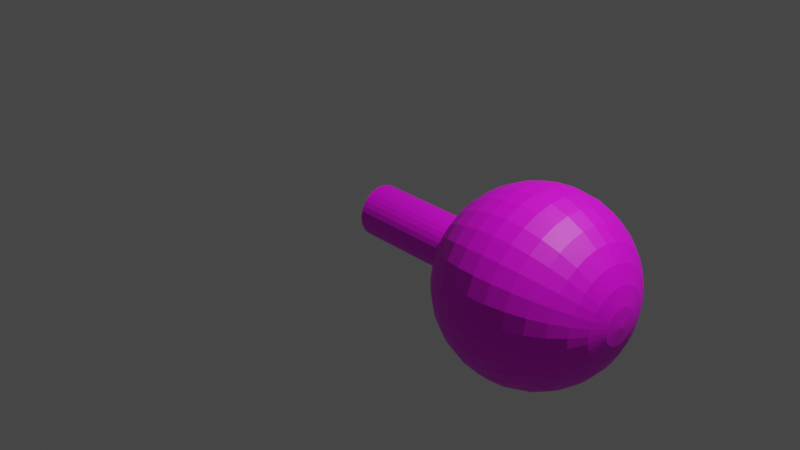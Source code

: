 # Source: tree2formidterm.blend  (saved by Blender 2.91.10; exported with 4.5.12 LTS)
import bpy
from mathutils import Matrix  # noqa: F401  (used for matrix-valued properties, if any)

bpy.ops.wm.read_factory_settings(use_empty=True)
scene = bpy.context.scene
scene.name = 'Scene'

# ---- collections
col_collection = bpy.data.collections.new('Collection'); scene.collection.children.link(col_collection)

# ---- images (referenced by path relative to the original .blend; pixels are not part of the script)
import os
ASSET_DIR = os.environ.get("B2B_ASSET_DIR", "")  # directory of the original .blend (textures are referenced by path, not embedded)
HERE = os.path.dirname(os.path.abspath(__file__))  # packed textures are extracted next to this script under _unpacked/

def load_image(name, relpath, width, height, colorspace="sRGB"):
    """Load a texture the original file referenced (path relative to the .blend, or extracted next to this script)."""
    p = next((c for c in (os.path.join(HERE, relpath), os.path.join(ASSET_DIR, relpath)) if relpath and os.path.exists(c)), "")
    if p:
        img = bpy.data.images.load(p, check_existing=True)
        img.name = name
    else:  # same state as the original file: an image datablock whose file is absent (Cycles renders it pink)
        img = bpy.data.images.new(name, width, height)
        img.source = "FILE"
        img.filepath = "//" + (relpath or name)
    img.colorspace_settings.name = colorspace
    return img
img_material_base_color = load_image('Material Base Color', 'Material Base Color tree texture.png', 1024, 1024, 'sRGB')

# ---- materials (node trees are filled in below, after node groups)
mat_material = bpy.data.materials.new('Material')
mat_material.use_transparent_shadow = False

# ---- material node trees
mat_material.use_nodes = True; mat_material.node_tree.nodes.clear()
_N = mat_material.node_tree.nodes; _L = mat_material.node_tree.links
n0 = _N.new('ShaderNodeBsdfPrincipled'); n0.name = 'Principled BSDF'; n0.location = (10, 300)
n0.distribution = 'GGX'
n0.subsurface_method = 'BURLEY'
n0.inputs[3].default_value = 1.45
n0.inputs[27].default_value = (0.0, 0.0, 0.0, 1.0)
n0.inputs[28].default_value = 1.0
n1 = _N.new('ShaderNodeOutputMaterial'); n1.name = 'Material Output'; n1.location = (300, 300)
n2 = _N.new('ShaderNodeTexImage'); n2.name = 'Image Texture'; n2.location = (-280, 270)
n2.image = img_material_base_color
_L.new(n0.outputs[0], n1.inputs[0])
_L.new(n2.outputs[0], n0.inputs[0])
n1.is_active_output = True

# ---- world
world_world = bpy.data.worlds.new('World'); scene.world = world_world
world_world.use_nodes = True; world_world.node_tree.nodes.clear()
_N = world_world.node_tree.nodes; _L = world_world.node_tree.links
n0 = _N.new('ShaderNodeOutputWorld'); n0.name = 'World Output'; n0.location = (300, 300)
n1 = _N.new('ShaderNodeBackground'); n1.name = 'Background'; n1.location = (10, 300)
n1.inputs[0].default_value = (0.05088, 0.05088, 0.05088, 1.0)
_L.new(n1.outputs[0], n0.inputs[0])
n0.is_active_output = True
world_world.color = (0.05088, 0.05088, 0.05088)
world_world.use_sun_shadow = False
world_world.sun_shadow_jitter_overblur = 0.0

# ---- cameras
cam_camera = bpy.data.cameras.new('Camera')
cam_camera.clip_end = 100.0
cam_camera.ortho_scale = 7.314

# ---- lights
light_light = bpy.data.lights.new('Light', 'POINT')
light_light.transmission_factor = 0.0
light_light.energy = 1000.0
light_light.shadow_soft_size = 0.1
light_light.shadow_maximum_resolution = 0.006
light_light.use_absolute_resolution = True

# ---- meshes
me_cylinder = bpy.data.meshes.new('Cylinder')
me_cylinder.from_pydata([(0.0, 1.0, -1.0), (0.0, 1.0, 1.0), (0.1951, 0.9808, -1.0), (0.1951, 0.9808, 1.0), (0.3827, 0.9239, -1.0), (0.3827, 0.9239, 1.0), (0.5556, 0.8315, -1.0), (0.5556, 0.8315, 1.0), (0.7071, 0.7071, -1.0), (0.7071, 0.7071, 1.0), (0.8315, 0.5556, -1.0), (0.8315, 0.5556, 1.0), (0.9239, 0.3827, -1.0), (0.9239, 0.3827, 1.0), (0.9808, 0.1951, -1.0), (0.9808, 0.1951, 1.0), (1.0, 7.55e-08, -1.0), (1.0, 7.55e-08, 1.0), (0.9808, -0.1951, -1.0), (0.9808, -0.1951, 1.0), (0.9239, -0.3827, -1.0), (0.9239, -0.3827, 1.0), (0.8315, -0.5556, -1.0), (0.8315, -0.5556, 1.0), (0.7071, -0.7071, -1.0), (0.7071, -0.7071, 1.0), (0.5556, -0.8315, -1.0), (0.5556, -0.8315, 1.0), (0.3827, -0.9239, -1.0), (0.3827, -0.9239, 1.0), (0.1951, -0.9808, -1.0), (0.1951, -0.9808, 1.0), (-3.258e-07, -1.0, -1.0), (-3.258e-07, -1.0, 1.0), (-0.1951, -0.9808, -1.0), (-0.1951, -0.9808, 1.0), (-0.3827, -0.9239, -1.0), (-0.3827, -0.9239, 1.0), (-0.5556, -0.8315, -1.0), (-0.5556, -0.8315, 1.0), (-0.7071, -0.7071, -1.0), (-0.7071, -0.7071, 1.0), (-0.8315, -0.5556, -1.0), (-0.8315, -0.5556, 1.0), (-0.9239, -0.3827, -1.0), (-0.9239, -0.3827, 1.0), (-0.9808, -0.1951, -1.0), (-0.9808, -0.1951, 1.0), (-1.0, 9.656e-07, -1.0), (-1.0, 9.656e-07, 1.0), (-0.9808, 0.1951, -1.0), (-0.9808, 0.1951, 1.0), (-0.9239, 0.3827, -1.0), (-0.9239, 0.3827, 1.0), (-0.8315, 0.5556, -1.0), (-0.8315, 0.5556, 1.0), (-0.7071, 0.7071, -1.0), (-0.7071, 0.7071, 1.0), (-0.5556, 0.8315, -1.0), (-0.5556, 0.8315, 1.0), (-0.3827, 0.9239, -1.0), (-0.3827, 0.9239, 1.0), (-0.1951, 0.9808, -1.0), (-0.1951, 0.9808, 1.0), (0.1951, 0.9808, 5.674), (-3.124e-07, 1.0, 5.674), (0.3827, 0.9239, 5.674), (0.5556, 0.8315, 5.674), (0.7071, 0.7071, 5.674), (0.8315, 0.5556, 5.674), (0.9239, 0.3827, 5.674), (0.9808, 0.1951, 5.674), (1.0, 7.55e-08, 5.674), (0.9808, -0.1951, 5.674), (0.9239, -0.3827, 5.674), (0.8315, -0.5556, 5.674), (0.7071, -0.7071, 5.674), (0.5556, -0.8315, 5.674), (0.3827, -0.9239, 5.674), (0.1951, -0.9808, 5.674), (-6.382e-07, -1.0, 5.674), (-0.1951, -0.9808, 5.674), (-0.3827, -0.9239, 5.674), (-0.5556, -0.8315, 5.674), (-0.7071, -0.7071, 5.674), (-0.8315, -0.5556, 5.674), (-0.9239, -0.3827, 5.674), (-0.9808, -0.1951, 5.674), (-1.0, 9.656e-07, 5.674), (-0.9808, 0.1951, 5.674), (-0.9239, 0.3827, 5.674), (-0.8315, 0.5556, 5.674), (-0.7071, 0.7071, 5.674), (-0.5556, 0.8315, 5.674), (-0.3827, 0.9239, 5.674), (-0.1951, 0.9808, 5.674), (-2.675e-07, 0.6916, 10.18), (-2.675e-07, 1.357, 9.979), (-2.675e-07, 1.969, 9.652), (-2.675e-07, 2.507, 9.211), (-2.675e-07, 2.948, 8.674), (-2.675e-07, 3.275, 8.061), (-2.675e-07, 3.477, 7.396), (-2.675e-07, 3.545, 6.704), (-2.675e-07, 3.477, 6.013), (-2.675e-07, 1.969, 3.757), (0.1349, 0.6783, 10.18), (0.2647, 1.331, 9.979), (0.3842, 1.932, 9.652), (0.489, 2.458, 9.211), (0.575, 2.891, 8.674), (0.6389, 3.212, 8.061), (0.6783, 3.41, 7.396), (0.6916, 3.477, 6.704), (0.6783, 3.41, 6.013), (0.6389, 3.212, 5.348), (0.575, 2.891, 4.735), (0.489, 2.458, 4.198), (0.3842, 1.932, 3.757), (0.2647, 1.331, 3.429), (0.1352, 0.6783, 3.227), (0.2647, 0.6389, 10.18), (0.5191, 1.253, 9.979), (0.7537, 1.82, 9.652), (0.9593, 2.316, 9.211), (1.128, 2.723, 8.674), (1.253, 3.026, 8.061), (1.331, 3.212, 7.396), (1.357, 3.275, 6.704), (1.331, 3.212, 6.013), (1.253, 3.026, 5.348), (1.128, 2.723, 4.735), (0.9593, 2.316, 4.198), (0.7537, 1.82, 3.757), (0.5191, 1.253, 3.429), (0.2846, 0.6389, 3.227), (0.3842, 0.575, 10.18), (0.7537, 1.128, 9.979), (1.094, 1.638, 9.652), (1.393, 2.084, 9.211), (1.638, 2.451, 8.674), (1.82, 2.723, 8.061), (1.932, 2.891, 7.396), (1.969, 2.948, 6.704), (1.932, 2.891, 6.013), (1.82, 2.723, 5.348), (1.638, 2.451, 4.735), (1.393, 2.084, 4.198), (1.094, 1.638, 3.757), (0.7537, 1.128, 3.429), (0.3842, 0.575, 3.227), (0.489, 0.489, 10.18), (0.9593, 0.9593, 9.979), (1.393, 1.393, 9.652), (1.772, 1.772, 9.211), (2.084, 2.084, 8.674), (2.316, 2.316, 8.061), (2.458, 2.458, 7.396), (2.507, 2.507, 6.704), (2.458, 2.458, 6.013), (2.316, 2.316, 5.348), (2.084, 2.084, 4.735), (1.772, 1.772, 4.198), (1.393, 1.393, 3.757), (0.9593, 0.9593, 3.429), (0.489, 0.489, 3.227), (0.575, 0.3842, 10.18), (1.128, 0.7537, 9.979), (1.638, 1.094, 9.652), (2.084, 1.393, 9.211), (2.451, 1.638, 8.674), (2.723, 1.82, 8.061), (2.891, 1.932, 7.396), (2.948, 1.969, 6.704), (2.891, 1.932, 6.013), (2.723, 1.82, 5.348), (2.451, 1.638, 4.735), (2.084, 1.393, 4.198), (1.638, 1.094, 3.757), (1.128, 0.7537, 3.429), (0.575, 0.3842, 3.227), (0.6389, 0.2647, 10.18), (1.253, 0.5191, 9.979), (1.82, 0.7537, 9.652), (2.316, 0.9593, 9.211), (2.723, 1.128, 8.674), (3.026, 1.253, 8.061), (3.212, 1.331, 7.396), (3.275, 1.357, 6.704), (3.212, 1.331, 6.013), (3.026, 1.253, 5.348), (2.723, 1.128, 4.735), (2.316, 0.9593, 4.198), (1.82, 0.7537, 3.757), (1.253, 0.5191, 3.429), (0.6389, 0.2647, 3.227), (0.6783, 0.1349, 10.18), (1.331, 0.2647, 9.979), (1.932, 0.3842, 9.652), (2.458, 0.489, 9.211), (2.891, 0.575, 8.674), (3.212, 0.6389, 8.061), (3.41, 0.6783, 7.396), (3.477, 0.6916, 6.704), (3.41, 0.6783, 6.013), (3.212, 0.6389, 5.348), (2.891, 0.575, 4.735), (2.458, 0.489, 4.198), (1.932, 0.3842, 3.757), (1.331, 0.2647, 3.429), (0.6783, 0.1349, 3.227), (0.6916, -6.455e-07, 10.18), (1.357, -6.191e-07, 9.979), (1.969, -5.927e-07, 9.652), (2.507, -6.191e-07, 9.211), (2.948, -6.719e-07, 8.674), (3.275, -4.606e-07, 8.061), (3.477, -8.832e-07, 7.396), (3.545, -8.304e-07, 6.704), (3.477, -8.832e-07, 6.013), (3.275, -3.021e-07, 5.348), (2.948, -6.719e-07, 4.735), (2.507, -6.191e-07, 4.198), (1.969, -6.983e-07, 3.757), (1.357, -5.662e-07, 3.429), (0.6916, -5.794e-07, 3.227), (0.6783, -0.1349, 10.18), (1.331, -0.2647, 9.979), (1.932, -0.3842, 9.652), (2.458, -0.489, 9.211), (2.891, -0.575, 8.674), (3.212, -0.6389, 8.061), (3.41, -0.6783, 7.396), (3.477, -0.6916, 6.704), (3.41, -0.6783, 6.013), (3.212, -0.6389, 5.348), (2.891, -0.575, 4.735), (2.458, -0.489, 4.198), (1.932, -0.3842, 3.757), (1.331, -0.2647, 3.429), (0.6783, -0.1349, 3.227), (0.6389, -0.2647, 10.18), (1.253, -0.5191, 9.979), (1.82, -0.7537, 9.652), (2.316, -0.9593, 9.211), (2.723, -1.128, 8.674), (3.026, -1.253, 8.061), (3.212, -1.331, 7.396), (3.275, -1.357, 6.704), (3.212, -1.331, 6.013), (3.026, -1.253, 5.348), (2.723, -1.128, 4.735), (2.316, -0.9593, 4.198), (1.82, -0.7537, 3.757), (1.253, -0.5191, 3.429), (0.6389, -0.2647, 3.227), (0.575, -0.3842, 10.18), (1.128, -0.7537, 9.979), (1.638, -1.094, 9.652), (2.084, -1.393, 9.211), (2.451, -1.638, 8.674), (2.723, -1.82, 8.061), (2.891, -1.932, 7.396), (2.948, -1.969, 6.704), (2.891, -1.932, 6.013), (2.723, -1.82, 5.348), (2.451, -1.638, 4.735), (2.084, -1.393, 4.198), (1.638, -1.094, 3.757), (1.128, -0.7537, 3.429), (0.575, -0.3842, 3.227), (0.489, -0.489, 10.18), (0.9593, -0.9593, 9.979), (1.393, -1.393, 9.652), (1.772, -1.772, 9.211), (2.084, -2.084, 8.674), (2.316, -2.316, 8.061), (2.458, -2.458, 7.396), (2.507, -2.507, 6.704), (2.458, -2.458, 6.013), (2.316, -2.316, 5.348), (2.084, -2.084, 4.735), (1.772, -1.772, 4.198), (1.393, -1.393, 3.757), (0.9593, -0.9593, 3.429), (0.489, -0.489, 3.227), (0.3842, -0.575, 10.18), (0.7537, -1.128, 9.979), (1.094, -1.638, 9.652), (1.393, -2.084, 9.211), (1.638, -2.451, 8.674), (1.82, -2.723, 8.061), (1.932, -2.891, 7.396), (1.969, -2.948, 6.704), (1.932, -2.891, 6.013), (1.82, -2.723, 5.348), (1.638, -2.451, 4.735), (1.393, -2.084, 4.198), (1.094, -1.638, 3.757), (0.7537, -1.128, 3.429), (0.3842, -0.575, 3.227), (-0.02016, -6.258e-07, 3.159), (0.2647, -0.6389, 10.18), (0.5191, -1.253, 9.979), (0.7537, -1.82, 9.652), (0.9593, -2.316, 9.211), (1.128, -2.723, 8.674), (1.253, -3.026, 8.061), (1.331, -3.212, 7.396), (1.357, -3.275, 6.704), (1.331, -3.212, 6.013), (1.253, -3.026, 5.348), (1.128, -2.723, 4.735), (0.9593, -2.316, 4.198), (0.7537, -1.82, 3.757), (0.5191, -1.253, 3.429), (0.2647, -0.6389, 3.227), (0.1349, -0.6783, 10.18), (0.2647, -1.331, 9.979), (0.3842, -1.932, 9.652), (0.489, -2.458, 9.211), (0.575, -2.891, 8.674), (0.6389, -3.212, 8.061), (0.6783, -3.41, 7.396), (0.6916, -3.477, 6.704), (0.6783, -3.41, 6.013), (0.6389, -3.212, 5.348), (0.575, -2.891, 4.735), (0.489, -2.458, 4.198), (0.3842, -1.932, 3.757), (0.2647, -1.331, 3.429), (0.1349, -0.6783, 3.227), (-2.931e-07, -0.6916, 10.18), (-1.214e-07, -1.357, 9.979), (-1.742e-07, -1.969, 9.652), (-3.591e-07, -2.507, 9.211), (-5.704e-07, -2.948, 8.674), (-4.216e-08, -3.275, 8.061), (-5.704e-07, -3.477, 7.396), (-6.232e-07, -3.545, 6.704), (-5.704e-07, -3.477, 6.013), (-4.216e-08, -3.275, 5.348), (-5.704e-07, -2.948, 4.735), (-3.591e-07, -2.507, 4.198), (-3.063e-07, -1.969, 3.757), (-2.535e-07, -1.357, 3.429), (-2.535e-07, -0.6916, 3.227), (-0.1349, -0.6783, 10.18), (-0.2647, -1.331, 9.979), (-0.3842, -1.932, 9.652), (-0.489, -2.458, 9.211), (-0.575, -2.891, 8.674), (-0.6389, -3.212, 8.061), (-0.6783, -3.41, 7.396), (-0.6916, -3.477, 6.704), (-0.6783, -3.41, 6.013), (-0.6389, -3.212, 5.348), (-0.575, -2.891, 4.735), (-0.489, -2.458, 4.198), (-0.3842, -1.932, 3.757), (-0.2647, -1.331, 3.429), (-0.1349, -0.6783, 3.227), (-0.2647, -0.6389, 10.18), (-0.5191, -1.253, 9.979), (-0.7537, -1.82, 9.652), (-0.9593, -2.316, 9.211), (-1.128, -2.723, 8.674), (-1.253, -3.026, 8.061), (-1.331, -3.212, 7.396), (-1.357, -3.275, 6.704), (-1.331, -3.212, 6.013), (-1.253, -3.026, 5.348), (-1.128, -2.723, 4.735), (-0.9593, -2.316, 4.198), (-0.7537, -1.82, 3.757), (-0.5191, -1.253, 3.429), (-0.2647, -0.6389, 3.227), (-0.3842, -0.575, 10.18), (-0.7537, -1.128, 9.979), (-1.094, -1.638, 9.652), (-1.393, -2.084, 9.211), (-1.638, -2.451, 8.674), (-1.82, -2.723, 8.061), (-1.932, -2.891, 7.396), (-1.969, -2.948, 6.704), (-1.932, -2.891, 6.013), (-1.82, -2.723, 5.348), (-1.638, -2.451, 4.735), (-1.393, -2.084, 4.198), (-1.094, -1.638, 3.757), (-0.7537, -1.128, 3.429), (-0.3842, -0.575, 3.227), (-1.084e-06, -1.459e-06, 10.25), (-0.489, -0.489, 10.18), (-0.9593, -0.9593, 9.979), (-1.393, -1.393, 9.652), (-1.772, -1.772, 9.211), (-2.084, -2.084, 8.674), (-2.316, -2.316, 8.061), (-2.458, -2.458, 7.396), (-2.507, -2.507, 6.704), (-2.458, -2.458, 6.013), (-2.316, -2.316, 5.348), (-2.084, -2.084, 4.735), (-1.772, -1.772, 4.198), (-1.393, -1.393, 3.757), (-0.9593, -0.9593, 3.429), (-0.489, -0.489, 3.227), (-0.575, -0.3842, 10.18), (-1.128, -0.7537, 9.979), (-1.638, -1.094, 9.652), (-2.084, -1.393, 9.211), (-2.451, -1.638, 8.674), (-2.723, -1.82, 8.061), (-2.891, -1.932, 7.396), (-2.948, -1.969, 6.704), (-2.891, -1.932, 6.013), (-2.723, -1.82, 5.348), (-2.451, -1.638, 4.735), (-2.084, -1.393, 4.198), (-1.638, -1.094, 3.757), (-1.128, -0.7537, 3.429), (-0.575, -0.3842, 3.227), (-0.6389, -0.2647, 10.18), (-1.253, -0.5191, 9.979), (-1.82, -0.7537, 9.652), (-2.316, -0.9593, 9.211), (-2.723, -1.128, 8.674), (-3.026, -1.253, 8.061), (-3.212, -1.331, 7.396), (-3.275, -1.357, 6.704), (-3.212, -1.331, 6.013), (-3.026, -1.253, 5.348), (-2.723, -1.128, 4.735), (-2.316, -0.9593, 4.198), (-1.82, -0.7537, 3.757), (-1.253, -0.5191, 3.429), (-0.6389, -0.2647, 3.227), (-0.6783, -0.1349, 10.18), (-1.331, -0.2647, 9.979), (-1.932, -0.3842, 9.652), (-2.458, -0.489, 9.211), (-2.891, -0.575, 8.674), (-3.212, -0.6389, 8.061), (-3.41, -0.6783, 7.396), (-3.477, -0.6916, 6.704), (-3.41, -0.6783, 6.013), (-3.212, -0.6389, 5.348), (-2.891, -0.575, 4.735), (-2.458, -0.489, 4.198), (-1.932, -0.3842, 3.757), (-1.331, -0.2647, 3.429), (-0.6783, -0.1349, 3.227), (-0.6916, -5.927e-07, 10.18), (-1.357, -4.87e-07, 9.979), (-1.969, -4.87e-07, 9.652), (-2.507, -1.437e-07, 9.211), (-2.948, 1.482e-08, 8.674), (-3.275, -6.191e-07, 8.061), (-3.477, 1.733e-07, 7.396), (-3.545, 1.482e-08, 6.704), (-3.477, 1.733e-07, 6.013), (-3.275, -6.191e-07, 5.348), (-2.948, 1.482e-08, 4.735), (-2.507, -1.437e-07, 4.198), (-1.969, -4.078e-07, 3.757), (-1.357, -3.814e-07, 3.429), (-0.6916, -6.059e-07, 3.227), (-0.6783, 0.1349, 10.18), (-1.331, 0.2647, 9.979), (-1.932, 0.3842, 9.652), (-2.458, 0.489, 9.211), (-2.891, 0.575, 8.674), (-3.212, 0.6389, 8.061), (-3.41, 0.6783, 7.396), (-3.477, 0.6916, 6.704), (-3.41, 0.6783, 6.013), (-3.212, 0.6389, 5.348), (-2.891, 0.575, 4.735), (-2.458, 0.489, 4.198), (-1.932, 0.3842, 3.757), (-1.331, 0.2647, 3.429), (-0.6783, 0.1349, 3.227), (-0.6389, 0.2647, 10.18), (-1.253, 0.5191, 9.979), (-1.82, 0.7537, 9.652), (-2.316, 0.9593, 9.211), (-2.723, 1.128, 8.674), (-3.026, 1.253, 8.061), (-3.212, 1.331, 7.396), (-3.275, 1.357, 6.704), (-3.212, 1.331, 6.013), (-3.026, 1.253, 5.348), (-2.723, 1.128, 4.735), (-2.316, 0.9593, 4.198), (-1.82, 0.7537, 3.757), (-1.253, 0.5191, 3.429), (-0.6389, 0.2647, 3.227), (-0.575, 0.3842, 10.18), (-1.128, 0.7537, 9.979), (-1.638, 1.094, 9.652), (-2.084, 1.393, 9.211), (-2.451, 1.638, 8.674), (-2.723, 1.82, 8.061), (-2.891, 1.932, 7.396), (-2.948, 1.969, 6.704), (-2.891, 1.932, 6.013), (-2.723, 1.82, 5.348), (-2.451, 1.638, 4.735), (-2.084, 1.393, 4.198), (-1.638, 1.094, 3.757), (-1.128, 0.7537, 3.429), (-0.575, 0.3842, 3.227), (-0.489, 0.489, 10.18), (-0.9593, 0.9593, 9.979), (-1.393, 1.393, 9.652), (-1.772, 1.772, 9.211), (-2.084, 2.084, 8.674), (-2.316, 2.316, 8.061), (-2.458, 2.458, 7.396), (-2.507, 2.507, 6.704), (-2.458, 2.458, 6.013), (-2.316, 2.316, 5.348), (-2.084, 2.084, 4.735), (-1.772, 1.772, 4.198), (-1.393, 1.393, 3.757), (-0.9593, 0.9593, 3.429), (-0.489, 0.489, 3.227), (-0.3842, 0.575, 10.18), (-0.7537, 1.128, 9.979), (-1.094, 1.638, 9.652), (-1.393, 2.084, 9.211), (-1.638, 2.451, 8.674), (-1.82, 2.723, 8.061), (-1.932, 2.891, 7.396), (-1.969, 2.948, 6.704), (-1.932, 2.891, 6.013), (-1.82, 2.723, 5.348), (-1.638, 2.451, 4.735), (-1.393, 2.084, 4.198), (-1.094, 1.638, 3.757), (-0.7537, 1.128, 3.429), (-0.3842, 0.575, 3.227), (-0.2647, 0.6389, 10.18), (-0.5191, 1.253, 9.979), (-0.7537, 1.82, 9.652), (-0.9593, 2.316, 9.211), (-1.128, 2.723, 8.674), (-1.253, 3.026, 8.061), (-1.331, 3.212, 7.396), (-1.357, 3.275, 6.704), (-1.331, 3.212, 6.013), (-1.253, 3.026, 5.348), (-1.128, 2.723, 4.735), (-0.9593, 2.316, 4.198), (-0.7537, 1.82, 3.757), (-0.5191, 1.253, 3.429), (-0.2647, 0.6389, 3.227), (-0.1349, 0.6783, 10.18), (-0.2647, 1.331, 9.979), (-0.3842, 1.932, 9.652), (-0.489, 2.458, 9.211), (-0.575, 2.891, 8.674), (-0.6389, 3.212, 8.061), (-0.6783, 3.41, 7.396), (-0.6916, 3.477, 6.704), (-0.6783, 3.41, 6.013), (-0.6389, 3.212, 5.348), (-0.575, 2.891, 4.735), (-0.489, 2.458, 4.198), (-0.3842, 1.932, 3.757), (-0.2647, 1.331, 3.429), (-0.1349, 0.6783, 3.227), (-4.216e-08, 3.275, 5.348), (6.974e-07, 2.948, 4.735), (2.748e-07, 2.507, 4.198), (1.066e-08, 1.357, 3.429), (-2.138e-07, 0.6916, 3.227), (-3.195e-07, -1.425e-08, 5.674), (-8.908e-09, -3.326e-08, -1.0)], [], [(0, 1, 3, 2), (2, 3, 5, 4), (4, 5, 7, 6), (6, 7, 9, 8), (8, 9, 11, 10), (10, 11, 13, 12), (12, 13, 15, 14), (14, 15, 17, 16), (16, 17, 19, 18), (18, 19, 21, 20), (20, 21, 23, 22), (22, 23, 25, 24), (24, 25, 27, 26), (26, 27, 29, 28), (28, 29, 31, 30), (30, 31, 33, 32), (32, 33, 35, 34), (34, 35, 37, 36), (36, 37, 39, 38), (38, 39, 41, 40), (40, 41, 43, 42), (42, 43, 45, 44), (44, 45, 47, 46), (46, 47, 49, 48), (48, 49, 51, 50), (50, 51, 53, 52), (52, 53, 55, 54), (54, 55, 57, 56), (56, 57, 59, 58), (58, 59, 61, 60), (43, 41, 84, 85), (60, 61, 63, 62), (62, 63, 1, 0), (0, 2, 579), (61, 59, 93, 94), (17, 15, 71, 72), (35, 33, 80, 81), (53, 51, 89, 90), (9, 7, 67, 68), (27, 25, 76, 77), (45, 43, 85, 86), (63, 61, 94, 95), (19, 17, 72, 73), (37, 35, 81, 82), (55, 53, 90, 91), (11, 9, 68, 69), (29, 27, 77, 78), (47, 45, 86, 87), (3, 1, 65, 64), (1, 63, 95, 65), (21, 19, 73, 74), (39, 37, 82, 83), (57, 55, 91, 92), (13, 11, 69, 70), (31, 29, 78, 79), (49, 47, 87, 88), (5, 3, 64, 66), (23, 21, 74, 75), (41, 39, 83, 84), (59, 57, 92, 93), (15, 13, 70, 71), (33, 31, 79, 80), (51, 49, 88, 89), (7, 5, 66, 67), (25, 23, 75, 76), (575, 574, 116, 117), (100, 99, 109, 110), (105, 575, 117, 118), (101, 100, 110, 111), (576, 105, 118, 119), (102, 101, 111, 112), (577, 576, 119, 120), (103, 102, 112, 113), (96, 392, 106), (301, 577, 120), (104, 103, 113, 114), (97, 96, 106, 107), (573, 104, 114, 115), (98, 97, 107, 108), (574, 573, 115, 116), (99, 98, 108, 109), (116, 115, 130, 131), (109, 108, 123, 124), (117, 116, 131, 132), (110, 109, 124, 125), (118, 117, 132, 133), (111, 110, 125, 126), (119, 118, 133, 134), (112, 111, 126, 127), (120, 119, 134, 135), (113, 112, 127, 128), (106, 392, 121), (301, 120, 135), (114, 113, 128, 129), (107, 106, 121, 122), (115, 114, 129, 130), (108, 107, 122, 123), (135, 134, 149, 150), (128, 127, 142, 143), (121, 392, 136), (301, 135, 150), (129, 128, 143, 144), (122, 121, 136, 137), (130, 129, 144, 145), (123, 122, 137, 138), (131, 130, 145, 146), (124, 123, 138, 139), (132, 131, 146, 147), (125, 124, 139, 140), (133, 132, 147, 148), (126, 125, 140, 141), (134, 133, 148, 149), (127, 126, 141, 142), (139, 138, 153, 154), (147, 146, 161, 162), (140, 139, 154, 155), (148, 147, 162, 163), (141, 140, 155, 156), (149, 148, 163, 164), (142, 141, 156, 157), (150, 149, 164, 165), (143, 142, 157, 158), (136, 392, 151), (301, 150, 165), (144, 143, 158, 159), (137, 136, 151, 152), (145, 144, 159, 160), (138, 137, 152, 153), (146, 145, 160, 161), (158, 157, 172, 173), (151, 392, 166), (301, 165, 180), (159, 158, 173, 174), (152, 151, 166, 167), (160, 159, 174, 175), (153, 152, 167, 168), (161, 160, 175, 176), (154, 153, 168, 169), (162, 161, 176, 177), (155, 154, 169, 170), (163, 162, 177, 178), (156, 155, 170, 171), (164, 163, 178, 179), (157, 156, 171, 172), (165, 164, 179, 180), (177, 176, 191, 192), (170, 169, 184, 185), (178, 177, 192, 193), (171, 170, 185, 186), (179, 178, 193, 194), (172, 171, 186, 187), (180, 179, 194, 195), (173, 172, 187, 188), (166, 392, 181), (301, 180, 195), (174, 173, 188, 189), (167, 166, 181, 182), (175, 174, 189, 190), (168, 167, 182, 183), (176, 175, 190, 191), (169, 168, 183, 184), (181, 392, 196), (301, 195, 210), (189, 188, 203, 204), (182, 181, 196, 197), (190, 189, 204, 205), (183, 182, 197, 198), (191, 190, 205, 206), (184, 183, 198, 199), (192, 191, 206, 207), (185, 184, 199, 200), (193, 192, 207, 208), (186, 185, 200, 201), (194, 193, 208, 209), (187, 186, 201, 202), (195, 194, 209, 210), (188, 187, 202, 203), (200, 199, 214, 215), (208, 207, 222, 223), (201, 200, 215, 216), (209, 208, 223, 224), (202, 201, 216, 217), (210, 209, 224, 225), (203, 202, 217, 218), (196, 392, 211), (301, 210, 225), (204, 203, 218, 219), (197, 196, 211, 212), (205, 204, 219, 220), (198, 197, 212, 213), (206, 205, 220, 221), (199, 198, 213, 214), (207, 206, 221, 222), (219, 218, 233, 234), (212, 211, 226, 227), (220, 219, 234, 235), (213, 212, 227, 228), (221, 220, 235, 236), (214, 213, 228, 229), (222, 221, 236, 237), (215, 214, 229, 230), (223, 222, 237, 238), (216, 215, 230, 231), (224, 223, 238, 239), (217, 216, 231, 232), (225, 224, 239, 240), (218, 217, 232, 233), (211, 392, 226), (301, 225, 240), (238, 237, 252, 253), (231, 230, 245, 246), (239, 238, 253, 254), (232, 231, 246, 247), (240, 239, 254, 255), (233, 232, 247, 248), (226, 392, 241), (301, 240, 255), (234, 233, 248, 249), (227, 226, 241, 242), (235, 234, 249, 250), (228, 227, 242, 243), (236, 235, 250, 251), (229, 228, 243, 244), (237, 236, 251, 252), (230, 229, 244, 245), (250, 249, 264, 265), (243, 242, 257, 258), (251, 250, 265, 266), (244, 243, 258, 259), (252, 251, 266, 267), (245, 244, 259, 260), (253, 252, 267, 268), (246, 245, 260, 261), (254, 253, 268, 269), (247, 246, 261, 262), (255, 254, 269, 270), (248, 247, 262, 263), (241, 392, 256), (301, 255, 270), (249, 248, 263, 264), (242, 241, 256, 257), (269, 268, 283, 284), (262, 261, 276, 277), (270, 269, 284, 285), (263, 262, 277, 278), (256, 392, 271), (301, 270, 285), (264, 263, 278, 279), (257, 256, 271, 272), (265, 264, 279, 280), (258, 257, 272, 273), (266, 265, 280, 281), (259, 258, 273, 274), (267, 266, 281, 282), (260, 259, 274, 275), (268, 267, 282, 283), (261, 260, 275, 276), (273, 272, 287, 288), (281, 280, 295, 296), (274, 273, 288, 289), (282, 281, 296, 297), (275, 274, 289, 290), (283, 282, 297, 298), (276, 275, 290, 291), (284, 283, 298, 299), (277, 276, 291, 292), (285, 284, 299, 300), (278, 277, 292, 293), (271, 392, 286), (301, 285, 300), (279, 278, 293, 294), (272, 271, 286, 287), (280, 279, 294, 295), (292, 291, 307, 308), (300, 299, 315, 316), (293, 292, 308, 309), (286, 392, 302), (301, 300, 316), (294, 293, 309, 310), (287, 286, 302, 303), (295, 294, 310, 311), (288, 287, 303, 304), (296, 295, 311, 312), (289, 288, 304, 305), (297, 296, 312, 313), (290, 289, 305, 306), (298, 297, 313, 314), (291, 290, 306, 307), (299, 298, 314, 315), (312, 311, 326, 327), (305, 304, 319, 320), (313, 312, 327, 328), (306, 305, 320, 321), (314, 313, 328, 329), (307, 306, 321, 322), (315, 314, 329, 330), (308, 307, 322, 323), (316, 315, 330, 331), (309, 308, 323, 324), (302, 392, 317), (301, 316, 331), (310, 309, 324, 325), (303, 302, 317, 318), (311, 310, 325, 326), (304, 303, 318, 319), (331, 330, 345, 346), (324, 323, 338, 339), (317, 392, 332), (301, 331, 346), (325, 324, 339, 340), (318, 317, 332, 333), (326, 325, 340, 341), (319, 318, 333, 334), (327, 326, 341, 342), (320, 319, 334, 335), (328, 327, 342, 343), (321, 320, 335, 336), (329, 328, 343, 344), (322, 321, 336, 337), (330, 329, 344, 345), (323, 322, 337, 338), (335, 334, 349, 350), (343, 342, 357, 358), (336, 335, 350, 351), (344, 343, 358, 359), (337, 336, 351, 352), (345, 344, 359, 360), (338, 337, 352, 353), (346, 345, 360, 361), (339, 338, 353, 354), (332, 392, 347), (301, 346, 361), (340, 339, 354, 355), (333, 332, 347, 348), (341, 340, 355, 356), (334, 333, 348, 349), (342, 341, 356, 357), (354, 353, 368, 369), (347, 392, 362), (301, 361, 376), (355, 354, 369, 370), (348, 347, 362, 363), (356, 355, 370, 371), (349, 348, 363, 364), (357, 356, 371, 372), (350, 349, 364, 365), (358, 357, 372, 373), (351, 350, 365, 366), (359, 358, 373, 374), (352, 351, 366, 367), (360, 359, 374, 375), (353, 352, 367, 368), (361, 360, 375, 376), (373, 372, 387, 388), (366, 365, 380, 381), (374, 373, 388, 389), (367, 366, 381, 382), (375, 374, 389, 390), (368, 367, 382, 383), (376, 375, 390, 391), (369, 368, 383, 384), (362, 392, 377), (301, 376, 391), (370, 369, 384, 385), (363, 362, 377, 378), (371, 370, 385, 386), (364, 363, 378, 379), (372, 371, 386, 387), (365, 364, 379, 380), (301, 391, 407), (385, 384, 400, 401), (378, 377, 393, 394), (386, 385, 401, 402), (379, 378, 394, 395), (387, 386, 402, 403), (380, 379, 395, 396), (388, 387, 403, 404), (381, 380, 396, 397), (389, 388, 404, 405), (382, 381, 397, 398), (390, 389, 405, 406), (383, 382, 398, 399), (391, 390, 406, 407), (384, 383, 399, 400), (377, 392, 393), (405, 404, 419, 420), (398, 397, 412, 413), (406, 405, 420, 421), (399, 398, 413, 414), (407, 406, 421, 422), (400, 399, 414, 415), (393, 392, 408), (301, 407, 422), (401, 400, 415, 416), (394, 393, 408, 409), (402, 401, 416, 417), (395, 394, 409, 410), (403, 402, 417, 418), (396, 395, 410, 411), (404, 403, 418, 419), (397, 396, 411, 412), (409, 408, 423, 424), (417, 416, 431, 432), (410, 409, 424, 425), (418, 417, 432, 433), (411, 410, 425, 426), (419, 418, 433, 434), (412, 411, 426, 427), (420, 419, 434, 435), (413, 412, 427, 428), (421, 420, 435, 436), (414, 413, 428, 429), (422, 421, 436, 437), (415, 414, 429, 430), (408, 392, 423), (301, 422, 437), (416, 415, 430, 431), (428, 427, 442, 443), (436, 435, 450, 451), (429, 428, 443, 444), (437, 436, 451, 452), (430, 429, 444, 445), (423, 392, 438), (301, 437, 452), (431, 430, 445, 446), (424, 423, 438, 439), (432, 431, 446, 447), (425, 424, 439, 440), (433, 432, 447, 448), (426, 425, 440, 441), (434, 433, 448, 449), (427, 426, 441, 442), (435, 434, 449, 450), (447, 446, 461, 462), (440, 439, 454, 455), (448, 447, 462, 463), (441, 440, 455, 456), (449, 448, 463, 464), (442, 441, 456, 457), (450, 449, 464, 465), (443, 442, 457, 458), (451, 450, 465, 466), (444, 443, 458, 459), (452, 451, 466, 467), (445, 444, 459, 460), (438, 392, 453), (301, 452, 467), (446, 445, 460, 461), (439, 438, 453, 454), (466, 465, 480, 481), (459, 458, 473, 474), (467, 466, 481, 482), (460, 459, 474, 475), (453, 392, 468), (301, 467, 482), (461, 460, 475, 476), (454, 453, 468, 469), (462, 461, 476, 477), (455, 454, 469, 470), (463, 462, 477, 478), (456, 455, 470, 471), (464, 463, 478, 479), (457, 456, 471, 472), (465, 464, 479, 480), (458, 457, 472, 473), (470, 469, 484, 485), (478, 477, 492, 493), (471, 470, 485, 486), (479, 478, 493, 494), (472, 471, 486, 487), (480, 479, 494, 495), (473, 472, 487, 488), (481, 480, 495, 496), (474, 473, 488, 489), (482, 481, 496, 497), (475, 474, 489, 490), (468, 392, 483), (301, 482, 497), (476, 475, 490, 491), (469, 468, 483, 484), (477, 476, 491, 492), (489, 488, 503, 504), (497, 496, 511, 512), (490, 489, 504, 505), (483, 392, 498), (301, 497, 512), (491, 490, 505, 506), (484, 483, 498, 499), (492, 491, 506, 507), (485, 484, 499, 500), (493, 492, 507, 508), (486, 485, 500, 501), (494, 493, 508, 509), (487, 486, 501, 502), (495, 494, 509, 510), (488, 487, 502, 503), (496, 495, 510, 511), (508, 507, 522, 523), (501, 500, 515, 516), (509, 508, 523, 524), (502, 501, 516, 517), (510, 509, 524, 525), (503, 502, 517, 518), (511, 510, 525, 526), (504, 503, 518, 519), (512, 511, 526, 527), (505, 504, 519, 520), (498, 392, 513), (301, 512, 527), (506, 505, 520, 521), (499, 498, 513, 514), (507, 506, 521, 522), (500, 499, 514, 515), (527, 526, 541, 542), (520, 519, 534, 535), (513, 392, 528), (301, 527, 542), (521, 520, 535, 536), (514, 513, 528, 529), (522, 521, 536, 537), (515, 514, 529, 530), (523, 522, 537, 538), (516, 515, 530, 531), (524, 523, 538, 539), (517, 516, 531, 532), (525, 524, 539, 540), (518, 517, 532, 533), (526, 525, 540, 541), (519, 518, 533, 534), (539, 538, 553, 554), (532, 531, 546, 547), (540, 539, 554, 555), (533, 532, 547, 548), (541, 540, 555, 556), (534, 533, 548, 549), (542, 541, 556, 557), (535, 534, 549, 550), (528, 392, 543), (301, 542, 557), (536, 535, 550, 551), (529, 528, 543, 544), (537, 536, 551, 552), (530, 529, 544, 545), (538, 537, 552, 553), (531, 530, 545, 546), (543, 392, 558), (301, 557, 572), (551, 550, 565, 566), (544, 543, 558, 559), (552, 551, 566, 567), (545, 544, 559, 560), (553, 552, 567, 568), (546, 545, 560, 561), (554, 553, 568, 569), (547, 546, 561, 562), (555, 554, 569, 570), (548, 547, 562, 563), (556, 555, 570, 571), (549, 548, 563, 564), (557, 556, 571, 572), (550, 549, 564, 565), (562, 561, 99, 100), (570, 569, 575, 105), (563, 562, 100, 101), (571, 570, 105, 576), (564, 563, 101, 102), (572, 571, 576, 577), (565, 564, 102, 103), (558, 392, 96), (301, 572, 577), (566, 565, 103, 104), (559, 558, 96, 97), (567, 566, 104, 573), (560, 559, 97, 98), (568, 567, 573, 574), (561, 560, 98, 99), (569, 568, 574, 575), (64, 65, 578), (65, 95, 578), (95, 94, 578), (94, 93, 578), (93, 92, 578), (92, 91, 578), (91, 90, 578), (90, 89, 578), (89, 88, 578), (88, 87, 578), (87, 86, 578), (86, 85, 578), (85, 84, 578), (84, 83, 578), (83, 82, 578), (82, 81, 578), (81, 80, 578), (80, 79, 578), (79, 78, 578), (78, 77, 578), (77, 76, 578), (76, 75, 578), (75, 74, 578), (74, 73, 578), (73, 72, 578), (72, 71, 578), (71, 70, 578), (70, 69, 578), (69, 68, 578), (68, 67, 578), (67, 66, 578), (66, 64, 578), (2, 4, 579), (4, 6, 579), (6, 8, 579), (8, 10, 579), (10, 12, 579), (12, 14, 579), (14, 16, 579), (16, 18, 579), (18, 20, 579), (20, 22, 579), (22, 24, 579), (24, 26, 579), (26, 28, 579), (28, 30, 579), (30, 32, 579), (32, 34, 579), (34, 36, 579), (36, 38, 579), (38, 40, 579), (40, 42, 579), (42, 44, 579), (44, 46, 579), (46, 48, 579), (48, 50, 579), (50, 52, 579), (52, 54, 579), (54, 56, 579), (56, 58, 579), (58, 60, 579), (60, 62, 579), (62, 0, 579)])
_uv = me_cylinder.uv_layers.new(name='UVMap')
_uv.uv.foreach_set('vector', [0.9184, 0.4008, 0.9184, 0.2807, 0.9293, 0.2807, 0.9293, 0.4008, 0.9293, 0.4008, 0.9293, 0.2807, 0.9408, 0.2807, 0.9408, 0.4008, 0.9408, 0.4008, 0.9408, 0.2807, 0.9526, 0.2807, 0.9526, 0.4008, 0.9526, 0.4008, 0.9526, 0.2807, 0.9641, 0.2807, 0.9641, 0.4008, 0.9641, 0.4008, 0.9641, 0.2807, 0.975, 0.2807, 0.975, 0.4008, 0.975, 0.4008, 0.975, 0.2807, 0.9848, 0.2807, 0.9848, 0.4008, 0.9848, 0.4008, 0.9848, 0.2807, 0.9931, 0.2807, 0.9931, 0.4008, 0.6852, 1.0, 0.6852, 0.8799, 0.695, 0.8799, 0.695, 1.0, 0.695, 1.0, 0.695, 0.8799, 0.7058, 0.8799, 0.7058, 1.0, 0.7058, 1.0, 0.7058, 0.8799, 0.7174, 0.8799, 0.7174, 1.0, 0.7174, 1.0, 0.7174, 0.8799, 0.7292, 0.8799, 0.7292, 1.0, 0.7292, 1.0, 0.7292, 0.8799, 0.7407, 0.8799, 0.7407, 1.0, 0.7407, 1.0, 0.7407, 0.8799, 0.7516, 0.8799, 0.7516, 1.0, 0.7516, 1.0, 0.7516, 0.8799, 0.7614, 0.8799, 0.7614, 1.0, 0.9848, 0.4008, 0.9848, 0.5209, 0.9765, 0.5209, 0.9765, 0.4008, 0.9765, 0.4008, 0.9765, 0.5209, 0.9667, 0.5209, 0.9667, 0.4008, 0.9667, 0.4008, 0.9667, 0.5209, 0.9558, 0.5209, 0.9558, 0.4008, 0.9558, 0.4008, 0.9558, 0.5209, 0.9443, 0.5209, 0.9443, 0.4008, 0.9443, 0.4008, 0.9443, 0.5209, 0.9325, 0.5209, 0.9325, 0.4008, 0.9325, 0.4008, 0.9325, 0.5209, 0.9209, 0.5209, 0.9209, 0.4008, 0.9209, 0.4008, 0.9209, 0.5209, 0.9101, 0.5209, 0.9101, 0.4008, 0.9101, 0.4008, 0.9101, 0.5209, 0.9003, 0.5209, 0.9003, 0.4008, 0.6852, 0.5992, 0.6852, 0.7193, 0.6769, 0.7193, 0.6769, 0.5992, 0.6769, 0.5992, 0.6769, 0.7193, 0.6671, 0.7193, 0.6671, 0.5992, 0.6671, 0.5992, 0.6671, 0.7193, 0.6562, 0.7193, 0.6562, 0.5992, 0.6562, 0.5992, 0.6562, 0.7193, 0.6446, 0.7193, 0.6446, 0.5992, 0.6446, 0.5992, 0.6446, 0.7193, 0.6329, 0.7193, 0.6329, 0.5992, 0.6329, 0.5992, 0.6329, 0.7193, 0.6213, 0.7193, 0.6213, 0.5992, 0.6213, 0.5992, 0.6213, 0.7193, 0.6105, 0.7193, 0.6105, 0.5992, 0.6105, 0.5992, 0.6105, 0.7193, 0.6007, 0.7193, 0.6007, 0.5992, 0.9101, 0.5209, 0.9209, 0.5209, 0.9209, 0.8016, 0.9101, 0.8016, 0.9003, 0.4008, 0.9003, 0.2807, 0.9086, 0.2807, 0.9086, 0.4008, 0.9086, 0.4008, 0.9086, 0.2807, 0.9184, 0.2807, 0.9184, 0.4008, 0.3034, 0.6793, 0.3011, 0.6678, 0.3608, 0.6619, 0.6007, 0.7193, 0.6105, 0.7193, 0.6105, 1.0, 0.6007, 1.0, 0.695, 0.8799, 0.6852, 0.8799, 0.6852, 0.5992, 0.695, 0.5992, 0.9558, 0.5209, 0.9667, 0.5209, 0.9667, 0.8016, 0.9558, 0.8016, 0.6446, 0.7193, 0.6562, 0.7193, 0.6562, 1.0, 0.6446, 1.0, 0.9641, 0.2807, 0.9526, 0.2807, 0.9526, 0.0, 0.9641, 0.0, 0.7516, 0.8799, 0.7407, 0.8799, 0.7407, 0.5992, 0.7516, 0.5992, 0.9003, 0.5209, 0.9101, 0.5209, 0.9101, 0.8016, 0.9003, 0.8016, 0.9086, 0.2807, 0.9003, 0.2807, 0.9003, 0.0, 0.9086, 0.0, 0.7058, 0.8799, 0.695, 0.8799, 0.695, 0.5992, 0.7058, 0.5992, 0.9443, 0.5209, 0.9558, 0.5209, 0.9558, 0.8016, 0.9443, 0.8016, 0.6329, 0.7193, 0.6446, 0.7193, 0.6446, 1.0, 0.6329, 1.0, 0.975, 0.2807, 0.9641, 0.2807, 0.9641, 0.0, 0.975, 0.0, 0.7614, 0.8799, 0.7516, 0.8799, 0.7516, 0.5992, 0.7614, 0.5992, 0.6769, 0.7193, 0.6852, 0.7193, 0.6852, 1.0, 0.6769, 1.0, 0.9293, 0.2807, 0.9184, 0.2807, 0.9184, 0.0, 0.9293, 0.0, 0.9184, 0.2807, 0.9086, 0.2807, 0.9086, 0.0, 0.9184, 0.0, 0.7174, 0.8799, 0.7058, 0.8799, 0.7058, 0.5992, 0.7174, 0.5992, 0.9325, 0.5209, 0.9443, 0.5209, 0.9443, 0.8016, 0.9325, 0.8016, 0.6213, 0.7193, 0.6329, 0.7193, 0.6329, 1.0, 0.6213, 1.0, 0.9848, 0.2807, 0.975, 0.2807, 0.975, 0.0, 0.9848, 0.0, 0.9765, 0.5209, 0.9848, 0.5209, 0.9848, 0.8016, 0.9765, 0.8016, 0.6671, 0.7193, 0.6769, 0.7193, 0.6769, 1.0, 0.6671, 1.0, 0.9408, 0.2807, 0.9293, 0.2807, 0.9293, 0.0, 0.9408, 0.0, 0.7292, 0.8799, 0.7174, 0.8799, 0.7174, 0.5992, 0.7292, 0.5992, 0.9209, 0.5209, 0.9325, 0.5209, 0.9325, 0.8016, 0.9209, 0.8016, 0.6105, 0.7193, 0.6213, 0.7193, 0.6213, 1.0, 0.6105, 1.0, 0.9931, 0.2807, 0.9848, 0.2807, 0.9848, 0.0, 0.9931, 0.0, 0.9667, 0.5209, 0.9765, 0.5209, 0.9765, 0.8016, 0.9667, 0.8016, 0.6562, 0.7193, 0.6671, 0.7193, 0.6671, 1.0, 0.6562, 1.0, 0.9526, 0.2807, 0.9408, 0.2807, 0.9408, 0.0, 0.9526, 0.0, 0.7407, 0.8799, 0.7292, 0.8799, 0.7292, 0.5992, 0.7407, 0.5992, 0.2355, 0.326, 0.248, 0.3582, 0.2159, 0.3582, 0.2083, 0.326, 0.248, 0.5948, 0.2355, 0.627, 0.2083, 0.627, 0.2159, 0.5948, 0.6947, 0.3451, 0.6795, 0.3167, 0.7068, 0.3054, 0.7161, 0.3362, 0.2573, 0.5579, 0.248, 0.5948, 0.2159, 0.5948, 0.2216, 0.5579, 0.7121, 0.3776, 0.6947, 0.3451, 0.7161, 0.3362, 0.7268, 0.3715, 0.263, 0.518, 0.2573, 0.5579, 0.2216, 0.5579, 0.2252, 0.518, 0.7309, 0.4128, 0.7121, 0.3776, 0.7268, 0.3715, 0.7384, 0.4097, 0.2649, 0.4765, 0.263, 0.518, 0.2252, 0.518, 0.2264, 0.4765, 0.77, 0.1132, 0.7505, 0.1498, 0.7625, 0.1101, 0.7494, 0.45, 0.7309, 0.4128, 0.7384, 0.4097, 0.263, 0.435, 0.2649, 0.4765, 0.2264, 0.4765, 0.2252, 0.435, 0.7889, 0.07796, 0.77, 0.1132, 0.7625, 0.1101, 0.7741, 0.07185, 0.2573, 0.395, 0.263, 0.435, 0.2252, 0.435, 0.2216, 0.395, 0.8062, 0.0455, 0.7889, 0.07796, 0.7741, 0.07185, 0.7848, 0.03663, 0.248, 0.3582, 0.2573, 0.395, 0.2216, 0.395, 0.2159, 0.3582, 0.8214, 0.01705, 0.8062, 0.0455, 0.7848, 0.03663, 0.7942, 0.005757, 0.2159, 0.3582, 0.2216, 0.395, 0.1838, 0.395, 0.1819, 0.3582, 0.7942, 0.005757, 0.7848, 0.03663, 0.7621, 0.0321, 0.7652, 0.0, 0.2083, 0.326, 0.2159, 0.3582, 0.1819, 0.3582, 0.1793, 0.326, 0.2159, 0.5948, 0.2083, 0.627, 0.1793, 0.627, 0.1819, 0.5948, 0.7161, 0.3362, 0.7068, 0.3054, 0.7357, 0.2996, 0.7389, 0.3317, 0.2216, 0.5579, 0.2159, 0.5948, 0.1819, 0.5948, 0.1838, 0.5579, 0.7268, 0.3715, 0.7161, 0.3362, 0.7389, 0.3317, 0.7425, 0.3683, 0.2252, 0.518, 0.2216, 0.5579, 0.1838, 0.5579, 0.185, 0.518, 0.7384, 0.4097, 0.7268, 0.3715, 0.7425, 0.3683, 0.7475, 0.4075, 0.2264, 0.4765, 0.2252, 0.518, 0.185, 0.518, 0.1854, 0.4765, 0.7625, 0.1101, 0.7505, 0.1498, 0.7545, 0.1085, 0.7494, 0.45, 0.7384, 0.4097, 0.7475, 0.4075, 0.2252, 0.435, 0.2264, 0.4765, 0.1854, 0.4765, 0.185, 0.435, 0.7741, 0.07185, 0.7625, 0.1101, 0.7545, 0.1085, 0.7585, 0.06873, 0.2216, 0.395, 0.2252, 0.435, 0.185, 0.435, 0.1838, 0.395, 0.7848, 0.03663, 0.7741, 0.07185, 0.7585, 0.06873, 0.7621, 0.0321, 0.7475, 0.4075, 0.7425, 0.3683, 0.7585, 0.3683, 0.7545, 0.4081, 0.1854, 0.4765, 0.185, 0.518, 0.1441, 0.518, 0.1437, 0.4765, 0.7545, 0.1085, 0.7505, 0.1498, 0.7464, 0.1085, 0.7494, 0.45, 0.7475, 0.4075, 0.7545, 0.4081, 0.185, 0.435, 0.1854, 0.4765, 0.1437, 0.4765, 0.1441, 0.435, 0.7585, 0.06873, 0.7545, 0.1085, 0.7464, 0.1085, 0.7425, 0.06873, 0.1838, 0.395, 0.185, 0.435, 0.1441, 0.435, 0.1453, 0.395, 0.7621, 0.0321, 0.7585, 0.06873, 0.7425, 0.06873, 0.7389, 0.0321, 0.1819, 0.3582, 0.1838, 0.395, 0.1453, 0.395, 0.1472, 0.3582, 0.7652, 0.0, 0.7621, 0.0321, 0.7389, 0.0321, 0.7357, 0.0, 0.1793, 0.326, 0.1819, 0.3582, 0.1472, 0.3582, 0.1498, 0.326, 0.1819, 0.5948, 0.1793, 0.627, 0.1498, 0.627, 0.1472, 0.5948, 0.7389, 0.3317, 0.7357, 0.2996, 0.7652, 0.2996, 0.7621, 0.3317, 0.1838, 0.5579, 0.1819, 0.5948, 0.1472, 0.5948, 0.1453, 0.5579, 0.7425, 0.3683, 0.7389, 0.3317, 0.7621, 0.3317, 0.7585, 0.3683, 0.185, 0.518, 0.1838, 0.5579, 0.1453, 0.5579, 0.1441, 0.518, 0.7357, 0.0, 0.7389, 0.0321, 0.7161, 0.03663, 0.7068, 0.005757, 0.1498, 0.326, 0.1472, 0.3582, 0.1132, 0.3582, 0.1209, 0.326, 0.1472, 0.5948, 0.1498, 0.627, 0.1209, 0.627, 0.1132, 0.5948, 0.7621, 0.3317, 0.7652, 0.2996, 0.7942, 0.3054, 0.7848, 0.3362, 0.1453, 0.5579, 0.1472, 0.5948, 0.1132, 0.5948, 0.1075, 0.5579, 0.7585, 0.3683, 0.7621, 0.3317, 0.7848, 0.3362, 0.7741, 0.3715, 0.1441, 0.518, 0.1453, 0.5579, 0.1075, 0.5579, 0.1039, 0.518, 0.7545, 0.4081, 0.7585, 0.3683, 0.7741, 0.3715, 0.7625, 0.4097, 0.1437, 0.4765, 0.1441, 0.518, 0.1039, 0.518, 0.1028, 0.4765, 0.7464, 0.1085, 0.7505, 0.1498, 0.7384, 0.1101, 0.7494, 0.45, 0.7545, 0.4081, 0.7625, 0.4097, 0.1441, 0.435, 0.1437, 0.4765, 0.1028, 0.4765, 0.1039, 0.435, 0.7425, 0.06873, 0.7464, 0.1085, 0.7384, 0.1101, 0.7268, 0.07185, 0.1453, 0.395, 0.1441, 0.435, 0.1039, 0.435, 0.1075, 0.395, 0.7389, 0.0321, 0.7425, 0.06873, 0.7268, 0.07185, 0.7161, 0.03663, 0.1472, 0.3582, 0.1453, 0.395, 0.1075, 0.395, 0.1132, 0.3582, 0.1028, 0.4765, 0.1039, 0.518, 0.06614, 0.518, 0.06421, 0.4765, 0.7384, 0.1101, 0.7505, 0.1498, 0.7309, 0.1132, 0.7494, 0.45, 0.7625, 0.4097, 0.77, 0.4128, 0.1039, 0.435, 0.1028, 0.4765, 0.06421, 0.4765, 0.06614, 0.435, 0.7268, 0.07185, 0.7384, 0.1101, 0.7309, 0.1132, 0.7121, 0.07796, 0.1075, 0.395, 0.1039, 0.435, 0.06614, 0.435, 0.07185, 0.395, 0.7161, 0.03663, 0.7268, 0.07185, 0.7121, 0.07796, 0.6947, 0.0455, 0.1132, 0.3582, 0.1075, 0.395, 0.07185, 0.395, 0.08112, 0.3582, 0.7068, 0.005757, 0.7161, 0.03663, 0.6947, 0.0455, 0.6795, 0.01705, 0.1209, 0.326, 0.1132, 0.3582, 0.08112, 0.3582, 0.0936, 0.326, 0.1132, 0.5948, 0.1209, 0.627, 0.0936, 0.627, 0.08112, 0.5948, 0.7848, 0.3362, 0.7942, 0.3054, 0.8214, 0.3167, 0.8062, 0.3451, 0.1075, 0.5579, 0.1132, 0.5948, 0.08112, 0.5948, 0.07185, 0.5579, 0.7741, 0.3715, 0.7848, 0.3362, 0.8062, 0.3451, 0.7889, 0.3776, 0.1039, 0.518, 0.1075, 0.5579, 0.07185, 0.5579, 0.06614, 0.518, 0.7625, 0.4097, 0.7741, 0.3715, 0.7889, 0.3776, 0.77, 0.4128, 0.0936, 0.326, 0.08112, 0.3582, 0.05227, 0.3582, 0.06906, 0.326, 0.08112, 0.5948, 0.0936, 0.627, 0.06906, 0.627, 0.05227, 0.5948, 0.8062, 0.3451, 0.8214, 0.3167, 0.846, 0.3331, 0.8255, 0.358, 0.07185, 0.5579, 0.08112, 0.5948, 0.05227, 0.5948, 0.03979, 0.5579, 0.7889, 0.3776, 0.8062, 0.3451, 0.8255, 0.358, 0.8021, 0.3864, 0.06614, 0.518, 0.07185, 0.5579, 0.03979, 0.5579, 0.0321, 0.518, 0.77, 0.4128, 0.7889, 0.3776, 0.8021, 0.3864, 0.7768, 0.4173, 0.06421, 0.4765, 0.06614, 0.518, 0.0321, 0.518, 0.02951, 0.4765, 0.7309, 0.1132, 0.7505, 0.1498, 0.7241, 0.1177, 0.7494, 0.45, 0.77, 0.4128, 0.7768, 0.4173, 0.06614, 0.435, 0.06421, 0.4765, 0.02951, 0.4765, 0.0321, 0.435, 0.7121, 0.07796, 0.7309, 0.1132, 0.7241, 0.1177, 0.6988, 0.08683, 0.07185, 0.395, 0.06614, 0.435, 0.0321, 0.435, 0.03979, 0.395, 0.6947, 0.0455, 0.7121, 0.07796, 0.6988, 0.08683, 0.6754, 0.05838, 0.08112, 0.3582, 0.07185, 0.395, 0.03979, 0.395, 0.05227, 0.3582, 0.6795, 0.01705, 0.6947, 0.0455, 0.6754, 0.05838, 0.655, 0.03344, 0.7241, 0.1177, 0.7505, 0.1498, 0.7184, 0.1235, 0.7494, 0.45, 0.7768, 0.4173, 0.7826, 0.4231, 0.0321, 0.435, 0.02951, 0.4765, 0.0, 0.4765, 0.003162, 0.435, 0.6988, 0.08683, 0.7241, 0.1177, 0.7184, 0.1235, 0.6875, 0.09812, 0.03979, 0.395, 0.0321, 0.435, 0.003162, 0.435, 0.01253, 0.395, 0.6754, 0.05838, 0.6988, 0.08683, 0.6875, 0.09812, 0.659, 0.07477, 0.05227, 0.3582, 0.03979, 0.395, 0.01253, 0.395, 0.02773, 0.3582, 0.655, 0.03344, 0.6754, 0.05838, 0.659, 0.07477, 0.6341, 0.05431, 0.846, 0.3331, 0.8628, 0.3126, 0.8873, 0.3371, 0.8668, 0.3539, 0.6382, 0.01298, 0.655, 0.03344, 0.6341, 0.05431, 0.6136, 0.03751, 0.8255, 0.358, 0.846, 0.3331, 0.8668, 0.3539, 0.8419, 0.3744, 0.03979, 0.5579, 0.05227, 0.5948, 0.02773, 0.5948, 0.01253, 0.5579, 0.8021, 0.3864, 0.8255, 0.358, 0.8419, 0.3744, 0.8134, 0.3977, 0.0321, 0.518, 0.03979, 0.5579, 0.01253, 0.5579, 0.003162, 0.518, 0.7768, 0.4173, 0.8021, 0.3864, 0.8134, 0.3977, 0.7826, 0.4231, 0.02951, 0.4765, 0.0321, 0.518, 0.003162, 0.518, 0.0, 0.4765, 0.5779, 0.2688, 0.5611, 0.3011, 0.5366, 0.3011, 0.5491, 0.2688, 0.8419, 0.3744, 0.8668, 0.3539, 0.8832, 0.3785, 0.8548, 0.3937, 0.5904, 0.232, 0.5779, 0.2688, 0.5491, 0.2688, 0.5583, 0.232, 0.8134, 0.3977, 0.8419, 0.3744, 0.8548, 0.3937, 0.8223, 0.411, 0.5981, 0.1921, 0.5904, 0.232, 0.5583, 0.232, 0.564, 0.1921, 0.7826, 0.4231, 0.8134, 0.3977, 0.8223, 0.411, 0.7871, 0.4298, 0.6007, 0.1505, 0.5981, 0.1921, 0.564, 0.1921, 0.566, 0.1505, 0.7184, 0.1235, 0.7505, 0.1498, 0.7138, 0.1302, 0.7494, 0.45, 0.7826, 0.4231, 0.7871, 0.4298, 0.5981, 0.109, 0.6007, 0.1505, 0.566, 0.1505, 0.564, 0.109, 0.6875, 0.09812, 0.7184, 0.1235, 0.7138, 0.1302, 0.6786, 0.1114, 0.5904, 0.06906, 0.5981, 0.109, 0.564, 0.109, 0.5583, 0.06906, 0.659, 0.07477, 0.6875, 0.09812, 0.6786, 0.1114, 0.6462, 0.09405, 0.5779, 0.03226, 0.5904, 0.06906, 0.5583, 0.06906, 0.5491, 0.03226, 0.6341, 0.05431, 0.659, 0.07477, 0.6462, 0.09405, 0.6177, 0.07885, 0.5611, 0.0, 0.5779, 0.03226, 0.5491, 0.03226, 0.5366, 0.0, 0.564, 0.109, 0.566, 0.1505, 0.5274, 0.1505, 0.5262, 0.109, 0.6786, 0.1114, 0.7138, 0.1302, 0.7107, 0.1377, 0.6725, 0.1262, 0.5583, 0.06906, 0.564, 0.109, 0.5262, 0.109, 0.5227, 0.06906, 0.6462, 0.09405, 0.6786, 0.1114, 0.6725, 0.1262, 0.6373, 0.1155, 0.5491, 0.03226, 0.5583, 0.06906, 0.5227, 0.06906, 0.517, 0.03226, 0.6177, 0.07885, 0.6462, 0.09405, 0.6373, 0.1155, 0.6064, 0.1061, 0.5366, 0.0, 0.5491, 0.03226, 0.517, 0.03226, 0.5093, 0.0, 0.5491, 0.2688, 0.5366, 0.3011, 0.5093, 0.3011, 0.517, 0.2688, 0.8548, 0.3937, 0.8832, 0.3785, 0.8945, 0.4057, 0.8636, 0.4151, 0.5583, 0.232, 0.5491, 0.2688, 0.517, 0.2688, 0.5227, 0.232, 0.8223, 0.411, 0.8548, 0.3937, 0.8636, 0.4151, 0.8284, 0.4258, 0.564, 0.1921, 0.5583, 0.232, 0.5227, 0.232, 0.5262, 0.1921, 0.7871, 0.4298, 0.8223, 0.411, 0.8284, 0.4258, 0.7902, 0.4374, 0.566, 0.1505, 0.564, 0.1921, 0.5262, 0.1921, 0.5274, 0.1505, 0.7138, 0.1302, 0.7505, 0.1498, 0.7107, 0.1377, 0.7494, 0.45, 0.7871, 0.4298, 0.7902, 0.4374, 0.8636, 0.4151, 0.8945, 0.4057, 0.9003, 0.4347, 0.8682, 0.4378, 0.5227, 0.232, 0.517, 0.2688, 0.483, 0.2688, 0.4849, 0.232, 0.8284, 0.4258, 0.8636, 0.4151, 0.8682, 0.4378, 0.8315, 0.4414, 0.5262, 0.1921, 0.5227, 0.232, 0.4849, 0.232, 0.4861, 0.1921, 0.7902, 0.4374, 0.8284, 0.4258, 0.8315, 0.4414, 0.7918, 0.4453, 0.5274, 0.1505, 0.5262, 0.1921, 0.4861, 0.1921, 0.4865, 0.1505, 0.7107, 0.1377, 0.7505, 0.1498, 0.7091, 0.1457, 0.7494, 0.45, 0.7902, 0.4374, 0.7918, 0.4453, 0.5262, 0.109, 0.5274, 0.1505, 0.4865, 0.1505, 0.4861, 0.109, 0.6725, 0.1262, 0.7107, 0.1377, 0.7091, 0.1457, 0.6694, 0.1418, 0.5227, 0.06906, 0.5262, 0.109, 0.4861, 0.109, 0.4849, 0.06906, 0.6373, 0.1155, 0.6725, 0.1262, 0.6694, 0.1418, 0.6328, 0.1382, 0.517, 0.03226, 0.5227, 0.06906, 0.4849, 0.06906, 0.483, 0.03226, 0.6064, 0.1061, 0.6373, 0.1155, 0.6328, 0.1382, 0.6007, 0.135, 0.5093, 0.0, 0.517, 0.03226, 0.483, 0.03226, 0.4804, 0.0, 0.517, 0.2688, 0.5093, 0.3011, 0.4804, 0.3011, 0.483, 0.2688, 0.4849, 0.06906, 0.4861, 0.109, 0.4451, 0.109, 0.4463, 0.06906, 0.6328, 0.1382, 0.6694, 0.1418, 0.6694, 0.1578, 0.6328, 0.1614, 0.483, 0.03226, 0.4849, 0.06906, 0.4463, 0.06906, 0.4483, 0.03226, 0.6007, 0.135, 0.6328, 0.1382, 0.6328, 0.1614, 0.6007, 0.1646, 0.4804, 0.0, 0.483, 0.03226, 0.4483, 0.03226, 0.4509, 0.0, 0.483, 0.2688, 0.4804, 0.3011, 0.4509, 0.3011, 0.4483, 0.2688, 0.8682, 0.4378, 0.9003, 0.4347, 0.9003, 0.4642, 0.8682, 0.461, 0.4849, 0.232, 0.483, 0.2688, 0.4483, 0.2688, 0.4463, 0.232, 0.8315, 0.4414, 0.8682, 0.4378, 0.8682, 0.461, 0.8315, 0.4574, 0.4861, 0.1921, 0.4849, 0.232, 0.4463, 0.232, 0.4451, 0.1921, 0.7918, 0.4453, 0.8315, 0.4414, 0.8315, 0.4574, 0.7918, 0.4535, 0.4865, 0.1505, 0.4861, 0.1921, 0.4451, 0.1921, 0.4447, 0.1505, 0.7091, 0.1457, 0.7505, 0.1498, 0.7091, 0.1539, 0.7494, 0.45, 0.7918, 0.4453, 0.7918, 0.4535, 0.4861, 0.109, 0.4865, 0.1505, 0.4447, 0.1505, 0.4451, 0.109, 0.6694, 0.1418, 0.7091, 0.1457, 0.7091, 0.1539, 0.6694, 0.1578, 0.8315, 0.4574, 0.8682, 0.461, 0.8636, 0.4837, 0.8284, 0.4731, 0.4451, 0.1921, 0.4463, 0.232, 0.4085, 0.232, 0.405, 0.1921, 0.7918, 0.4535, 0.8315, 0.4574, 0.8284, 0.4731, 0.7902, 0.4615, 0.4447, 0.1505, 0.4451, 0.1921, 0.405, 0.1921, 0.4038, 0.1505, 0.7091, 0.1539, 0.7505, 0.1498, 0.7107, 0.1619, 0.7494, 0.45, 0.7918, 0.4535, 0.7902, 0.4615, 0.4451, 0.109, 0.4447, 0.1505, 0.4038, 0.1505, 0.405, 0.109, 0.6694, 0.1578, 0.7091, 0.1539, 0.7107, 0.1619, 0.6725, 0.1735, 0.4463, 0.06906, 0.4451, 0.109, 0.405, 0.109, 0.4085, 0.06906, 0.6328, 0.1614, 0.6694, 0.1578, 0.6725, 0.1735, 0.6373, 0.1841, 0.4483, 0.03226, 0.4463, 0.06906, 0.4085, 0.06906, 0.4142, 0.03226, 0.6007, 0.1646, 0.6328, 0.1614, 0.6373, 0.1841, 0.6064, 0.1935, 0.4509, 0.0, 0.4483, 0.03226, 0.4142, 0.03226, 0.4219, 0.0, 0.4483, 0.2688, 0.4509, 0.3011, 0.4219, 0.3011, 0.4142, 0.2688, 0.8682, 0.461, 0.9003, 0.4642, 0.8945, 0.4931, 0.8636, 0.4837, 0.4463, 0.232, 0.4483, 0.2688, 0.4142, 0.2688, 0.4085, 0.232, 0.6373, 0.1841, 0.6725, 0.1735, 0.6786, 0.1882, 0.6462, 0.2056, 0.4142, 0.03226, 0.4085, 0.06906, 0.3729, 0.06906, 0.3822, 0.03226, 0.6064, 0.1935, 0.6373, 0.1841, 0.6462, 0.2056, 0.6177, 0.2208, 0.4219, 0.0, 0.4142, 0.03226, 0.3822, 0.03226, 0.3947, 0.0, 0.4142, 0.2688, 0.4219, 0.3011, 0.3947, 0.3011, 0.3822, 0.2688, 0.8636, 0.4837, 0.8945, 0.4931, 0.8832, 0.5204, 0.8548, 0.5052, 0.4085, 0.232, 0.4142, 0.2688, 0.3822, 0.2688, 0.3729, 0.232, 0.8284, 0.4731, 0.8636, 0.4837, 0.8548, 0.5052, 0.8223, 0.4878, 0.405, 0.1921, 0.4085, 0.232, 0.3729, 0.232, 0.3672, 0.1921, 0.7902, 0.4615, 0.8284, 0.4731, 0.8223, 0.4878, 0.7871, 0.469, 0.4038, 0.1505, 0.405, 0.1921, 0.3672, 0.1921, 0.3653, 0.1505, 0.7107, 0.1619, 0.7505, 0.1498, 0.7138, 0.1694, 0.7494, 0.45, 0.7902, 0.4615, 0.7871, 0.469, 0.405, 0.109, 0.4038, 0.1505, 0.3653, 0.1505, 0.3672, 0.109, 0.6725, 0.1735, 0.7107, 0.1619, 0.7138, 0.1694, 0.6786, 0.1882, 0.4085, 0.06906, 0.405, 0.109, 0.3672, 0.109, 0.3729, 0.06906, 0.3672, 0.1921, 0.3729, 0.232, 0.3408, 0.232, 0.3332, 0.1921, 0.7871, 0.469, 0.8223, 0.4878, 0.8134, 0.5011, 0.7826, 0.4758, 0.3653, 0.1505, 0.3672, 0.1921, 0.3332, 0.1921, 0.3306, 0.1505, 0.7138, 0.1694, 0.7505, 0.1498, 0.7184, 0.1762, 0.7494, 0.45, 0.7871, 0.469, 0.7826, 0.4758, 0.3672, 0.109, 0.3653, 0.1505, 0.3306, 0.1505, 0.3332, 0.109, 0.6786, 0.1882, 0.7138, 0.1694, 0.7184, 0.1762, 0.6875, 0.2015, 0.3729, 0.06906, 0.3672, 0.109, 0.3332, 0.109, 0.3408, 0.06906, 0.6462, 0.2056, 0.6786, 0.1882, 0.6875, 0.2015, 0.659, 0.2248, 0.3822, 0.03226, 0.3729, 0.06906, 0.3408, 0.06906, 0.3533, 0.03226, 0.6177, 0.2208, 0.6462, 0.2056, 0.659, 0.2248, 0.6341, 0.2453, 0.3947, 0.0, 0.3822, 0.03226, 0.3533, 0.03226, 0.3701, 0.0, 0.3822, 0.2688, 0.3947, 0.3011, 0.3701, 0.3011, 0.3533, 0.2688, 0.8548, 0.5052, 0.8832, 0.5204, 0.8668, 0.5449, 0.8419, 0.5244, 0.3729, 0.232, 0.3822, 0.2688, 0.3533, 0.2688, 0.3408, 0.232, 0.8223, 0.4878, 0.8548, 0.5052, 0.8419, 0.5244, 0.8134, 0.5011, 0.03226, 0.02457, 0.06906, 0.009364, 0.06906, 0.03663, 0.03226, 0.04911, 0.6341, 0.2453, 0.659, 0.2248, 0.6754, 0.2412, 0.655, 0.2662, 0.8668, 0.5449, 0.8873, 0.5617, 0.8628, 0.5862, 0.846, 0.5658, 0.6136, 0.2621, 0.6341, 0.2453, 0.655, 0.2662, 0.6382, 0.2866, 0.8419, 0.5244, 0.8668, 0.5449, 0.846, 0.5658, 0.8255, 0.5408, 0.232, 0.009364, 0.2688, 0.02457, 0.2688, 0.04911, 0.232, 0.03663, 0.8134, 0.5011, 0.8419, 0.5244, 0.8255, 0.5408, 0.8021, 0.5124, 0.1921, 0.0, 0.232, 0.009364, 0.232, 0.03663, 0.1921, 0.02894, 0.7826, 0.4758, 0.8134, 0.5011, 0.8021, 0.5124, 0.7768, 0.4815, 0.3306, 0.1505, 0.3332, 0.1921, 0.3042, 0.1921, 0.3011, 0.1505, 0.7184, 0.1762, 0.7505, 0.1498, 0.7241, 0.1819, 0.7494, 0.45, 0.7826, 0.4758, 0.7768, 0.4815, 0.3332, 0.109, 0.3306, 0.1505, 0.3011, 0.1505, 0.3042, 0.109, 0.6875, 0.2015, 0.7184, 0.1762, 0.7241, 0.1819, 0.6988, 0.2128, 0.06906, 0.009364, 0.109, 0.0, 0.109, 0.02894, 0.06906, 0.03663, 0.659, 0.2248, 0.6875, 0.2015, 0.6988, 0.2128, 0.6754, 0.2412, 0.7768, 0.4815, 0.8021, 0.5124, 0.7889, 0.5213, 0.77, 0.486, 0.1505, 0.02635, 0.1921, 0.02894, 0.1921, 0.06297, 0.1505, 0.06105, 0.7241, 0.1819, 0.7505, 0.1498, 0.7309, 0.1864, 0.7494, 0.45, 0.7768, 0.4815, 0.77, 0.486, 0.109, 0.02894, 0.1505, 0.02635, 0.1505, 0.06105, 0.109, 0.06297, 0.6988, 0.2128, 0.7241, 0.1819, 0.7309, 0.1864, 0.7121, 0.2216, 0.06906, 0.03663, 0.109, 0.02894, 0.109, 0.06297, 0.06906, 0.06868, 0.6754, 0.2412, 0.6988, 0.2128, 0.7121, 0.2216, 0.6947, 0.2541, 0.03226, 0.04911, 0.06906, 0.03663, 0.06906, 0.06868, 0.03226, 0.07796, 0.655, 0.2662, 0.6754, 0.2412, 0.6947, 0.2541, 0.6795, 0.2826, 0.0, 0.0659, 0.03226, 0.04911, 0.03226, 0.07796, 0.0, 0.09044, 0.2688, 0.04911, 0.3011, 0.0659, 0.3011, 0.09044, 0.2688, 0.07796, 0.8255, 0.5408, 0.846, 0.5658, 0.8214, 0.5822, 0.8062, 0.5537, 0.232, 0.03663, 0.2688, 0.04911, 0.2688, 0.07796, 0.232, 0.06868, 0.8021, 0.5124, 0.8255, 0.5408, 0.8062, 0.5537, 0.7889, 0.5213, 0.1921, 0.02894, 0.232, 0.03663, 0.232, 0.06868, 0.1921, 0.06297, 0.6795, 0.2826, 0.6947, 0.2541, 0.7161, 0.263, 0.7068, 0.2939, 0.0, 0.09044, 0.03226, 0.07796, 0.03226, 0.11, 0.0, 0.1177, 0.2688, 0.07796, 0.3011, 0.09044, 0.3011, 0.1177, 0.2688, 0.11, 0.8062, 0.5537, 0.8214, 0.5822, 0.7942, 0.5935, 0.7848, 0.5626, 0.232, 0.06868, 0.2688, 0.07796, 0.2688, 0.11, 0.232, 0.1043, 0.7889, 0.5213, 0.8062, 0.5537, 0.7848, 0.5626, 0.7741, 0.5274, 0.1921, 0.06297, 0.232, 0.06868, 0.232, 0.1043, 0.1921, 0.1008, 0.77, 0.486, 0.7889, 0.5213, 0.7741, 0.5274, 0.7625, 0.4892, 0.1505, 0.06105, 0.1921, 0.06297, 0.1921, 0.1008, 0.1505, 0.0996, 0.7309, 0.1864, 0.7505, 0.1498, 0.7384, 0.1895, 0.7494, 0.45, 0.77, 0.486, 0.7625, 0.4892, 0.109, 0.06297, 0.1505, 0.06105, 0.1505, 0.0996, 0.109, 0.1008, 0.7121, 0.2216, 0.7309, 0.1864, 0.7384, 0.1895, 0.7268, 0.2278, 0.06906, 0.06868, 0.109, 0.06297, 0.109, 0.1008, 0.06906, 0.1043, 0.6947, 0.2541, 0.7121, 0.2216, 0.7268, 0.2278, 0.7161, 0.263, 0.03226, 0.07796, 0.06906, 0.06868, 0.06906, 0.1043, 0.03226, 0.11, 0.1505, 0.0996, 0.1921, 0.1008, 0.1921, 0.1409, 0.1505, 0.1405, 0.7384, 0.1895, 0.7505, 0.1498, 0.7464, 0.1911, 0.7494, 0.45, 0.7625, 0.4892, 0.7545, 0.4907, 0.109, 0.1008, 0.1505, 0.0996, 0.1505, 0.1405, 0.109, 0.1409, 0.7268, 0.2278, 0.7384, 0.1895, 0.7464, 0.1911, 0.7425, 0.2309, 0.06906, 0.1043, 0.109, 0.1008, 0.109, 0.1409, 0.06906, 0.1421, 0.7161, 0.263, 0.7268, 0.2278, 0.7425, 0.2309, 0.7389, 0.2675, 0.03226, 0.11, 0.06906, 0.1043, 0.06906, 0.1421, 0.03226, 0.144, 0.7068, 0.2939, 0.7161, 0.263, 0.7389, 0.2675, 0.7357, 0.2996, 0.0, 0.1177, 0.03226, 0.11, 0.03226, 0.144, 0.0, 0.1466, 0.2688, 0.11, 0.3011, 0.1177, 0.3011, 0.1466, 0.2688, 0.144, 0.7848, 0.5626, 0.7942, 0.5935, 0.7652, 0.5992, 0.7621, 0.5671, 0.232, 0.1043, 0.2688, 0.11, 0.2688, 0.144, 0.232, 0.1421, 0.7741, 0.5274, 0.7848, 0.5626, 0.7621, 0.5671, 0.7585, 0.5305, 0.1921, 0.1008, 0.232, 0.1043, 0.232, 0.1421, 0.1921, 0.1409, 0.7625, 0.4892, 0.7741, 0.5274, 0.7585, 0.5305, 0.7545, 0.4907, 0.0, 0.1466, 0.03226, 0.144, 0.03226, 0.1787, 0.0, 0.1762, 0.2688, 0.144, 0.3011, 0.1466, 0.3011, 0.1762, 0.2688, 0.1787, 0.7621, 0.5671, 0.7652, 0.5992, 0.7357, 0.5992, 0.7389, 0.5671, 0.232, 0.1421, 0.2688, 0.144, 0.2688, 0.1787, 0.232, 0.1807, 0.7585, 0.5305, 0.7621, 0.5671, 0.7389, 0.5671, 0.7425, 0.5305, 0.1921, 0.1409, 0.232, 0.1421, 0.232, 0.1807, 0.1921, 0.1819, 0.7545, 0.4907, 0.7585, 0.5305, 0.7425, 0.5305, 0.7464, 0.4907, 0.1505, 0.1405, 0.1921, 0.1409, 0.1921, 0.1819, 0.1505, 0.1823, 0.7464, 0.1911, 0.7505, 0.1498, 0.7545, 0.1911, 0.7494, 0.45, 0.7545, 0.4907, 0.7464, 0.4907, 0.109, 0.1409, 0.1505, 0.1405, 0.1505, 0.1823, 0.109, 0.1819, 0.7425, 0.2309, 0.7464, 0.1911, 0.7545, 0.1911, 0.7585, 0.2309, 0.06906, 0.1421, 0.109, 0.1409, 0.109, 0.1819, 0.06906, 0.1807, 0.7389, 0.2675, 0.7425, 0.2309, 0.7585, 0.2309, 0.7621, 0.2675, 0.03226, 0.144, 0.06906, 0.1421, 0.06906, 0.1807, 0.03226, 0.1787, 0.7357, 0.2996, 0.7389, 0.2675, 0.7621, 0.2675, 0.7652, 0.2996, 0.7494, 0.45, 0.7464, 0.4907, 0.7384, 0.4892, 0.109, 0.1819, 0.1505, 0.1823, 0.1505, 0.2232, 0.109, 0.222, 0.7585, 0.2309, 0.7545, 0.1911, 0.7625, 0.1895, 0.7741, 0.2278, 0.06906, 0.1807, 0.109, 0.1819, 0.109, 0.222, 0.06906, 0.2185, 0.7621, 0.2675, 0.7585, 0.2309, 0.7741, 0.2278, 0.7848, 0.263, 0.03226, 0.1787, 0.06906, 0.1807, 0.06906, 0.2185, 0.03226, 0.2128, 0.7652, 0.2996, 0.7621, 0.2675, 0.7848, 0.263, 0.7942, 0.2939, 0.0, 0.1762, 0.03226, 0.1787, 0.03226, 0.2128, 0.0, 0.2051, 0.2688, 0.1787, 0.3011, 0.1762, 0.3011, 0.2051, 0.2688, 0.2128, 0.7389, 0.5671, 0.7357, 0.5992, 0.7068, 0.5935, 0.7161, 0.5626, 0.232, 0.1807, 0.2688, 0.1787, 0.2688, 0.2128, 0.232, 0.2185, 0.7425, 0.5305, 0.7389, 0.5671, 0.7161, 0.5626, 0.7268, 0.5274, 0.1921, 0.1819, 0.232, 0.1807, 0.232, 0.2185, 0.1921, 0.222, 0.7464, 0.4907, 0.7425, 0.5305, 0.7268, 0.5274, 0.7384, 0.4892, 0.1505, 0.1823, 0.1921, 0.1819, 0.1921, 0.222, 0.1505, 0.2232, 0.7545, 0.1911, 0.7505, 0.1498, 0.7625, 0.1895, 0.7161, 0.5626, 0.7068, 0.5935, 0.6795, 0.5822, 0.6947, 0.5537, 0.232, 0.2185, 0.2688, 0.2128, 0.2688, 0.2448, 0.232, 0.2541, 0.7268, 0.5274, 0.7161, 0.5626, 0.6947, 0.5537, 0.7121, 0.5213, 0.1921, 0.222, 0.232, 0.2185, 0.232, 0.2541, 0.1921, 0.2598, 0.7384, 0.4892, 0.7268, 0.5274, 0.7121, 0.5213, 0.7309, 0.486, 0.1505, 0.2232, 0.1921, 0.222, 0.1921, 0.2598, 0.1505, 0.2617, 0.7625, 0.1895, 0.7505, 0.1498, 0.77, 0.1864, 0.7494, 0.45, 0.7384, 0.4892, 0.7309, 0.486, 0.109, 0.222, 0.1505, 0.2232, 0.1505, 0.2617, 0.109, 0.2598, 0.7741, 0.2278, 0.7625, 0.1895, 0.77, 0.1864, 0.7889, 0.2216, 0.06906, 0.2185, 0.109, 0.222, 0.109, 0.2598, 0.06906, 0.2541, 0.7848, 0.263, 0.7741, 0.2278, 0.7889, 0.2216, 0.8062, 0.2541, 0.03226, 0.2128, 0.06906, 0.2185, 0.06906, 0.2541, 0.03226, 0.2448, 0.7942, 0.2939, 0.7848, 0.263, 0.8062, 0.2541, 0.8214, 0.2826, 0.0, 0.2051, 0.03226, 0.2128, 0.03226, 0.2448, 0.0, 0.2324, 0.2688, 0.2128, 0.3011, 0.2051, 0.3011, 0.2324, 0.2688, 0.2448, 0.7889, 0.2216, 0.77, 0.1864, 0.7768, 0.1819, 0.8021, 0.2128, 0.06906, 0.2541, 0.109, 0.2598, 0.109, 0.2939, 0.06906, 0.2862, 0.8062, 0.2541, 0.7889, 0.2216, 0.8021, 0.2128, 0.8255, 0.2412, 0.03226, 0.2448, 0.06906, 0.2541, 0.06906, 0.2862, 0.03226, 0.2737, 0.8214, 0.2826, 0.8062, 0.2541, 0.8255, 0.2412, 0.846, 0.2662, 0.0, 0.2324, 0.03226, 0.2448, 0.03226, 0.2737, 0.0, 0.2569, 0.2688, 0.2448, 0.3011, 0.2324, 0.3011, 0.2569, 0.2688, 0.2737, 0.6947, 0.5537, 0.6795, 0.5822, 0.655, 0.5658, 0.6754, 0.5408, 0.232, 0.2541, 0.2688, 0.2448, 0.2688, 0.2737, 0.232, 0.2862, 0.7121, 0.5213, 0.6947, 0.5537, 0.6754, 0.5408, 0.6988, 0.5124, 0.1921, 0.2598, 0.232, 0.2541, 0.232, 0.2862, 0.1921, 0.2939, 0.7309, 0.486, 0.7121, 0.5213, 0.6988, 0.5124, 0.7241, 0.4815, 0.1505, 0.2617, 0.1921, 0.2598, 0.1921, 0.2939, 0.1505, 0.2964, 0.77, 0.1864, 0.7505, 0.1498, 0.7768, 0.1819, 0.7494, 0.45, 0.7309, 0.486, 0.7241, 0.4815, 0.109, 0.2598, 0.1505, 0.2617, 0.1505, 0.2964, 0.109, 0.2939, 0.232, 0.2862, 0.2688, 0.2737, 0.2688, 0.2982, 0.232, 0.3134, 0.6988, 0.5124, 0.6754, 0.5408, 0.659, 0.5244, 0.6875, 0.5011, 0.1921, 0.2939, 0.232, 0.2862, 0.232, 0.3134, 0.1921, 0.3228, 0.7241, 0.4815, 0.6988, 0.5124, 0.6875, 0.5011, 0.7184, 0.4758, 0.1505, 0.2964, 0.1921, 0.2939, 0.1921, 0.3228, 0.1505, 0.326, 0.7768, 0.1819, 0.7505, 0.1498, 0.7826, 0.1762, 0.7494, 0.45, 0.7241, 0.4815, 0.7184, 0.4758, 0.109, 0.2939, 0.1505, 0.2964, 0.1505, 0.326, 0.109, 0.3228, 0.8021, 0.2128, 0.7768, 0.1819, 0.7826, 0.1762, 0.8134, 0.2015, 0.06906, 0.2862, 0.109, 0.2939, 0.109, 0.3228, 0.06906, 0.3134, 0.8255, 0.2412, 0.8021, 0.2128, 0.8134, 0.2015, 0.8419, 0.2248, 0.03226, 0.2737, 0.06906, 0.2862, 0.06906, 0.3134, 0.03226, 0.2982, 0.846, 0.2662, 0.8255, 0.2412, 0.8419, 0.2248, 0.8668, 0.2453, 0.655, 0.5658, 0.6382, 0.5862, 0.6136, 0.5617, 0.6341, 0.5449, 0.8628, 0.2866, 0.846, 0.2662, 0.8668, 0.2453, 0.8873, 0.2621, 0.6754, 0.5408, 0.655, 0.5658, 0.6341, 0.5449, 0.659, 0.5244, 0.5904, 0.3701, 0.5981, 0.4101, 0.564, 0.4101, 0.5583, 0.3701, 0.8419, 0.2248, 0.8134, 0.2015, 0.8223, 0.1882, 0.8548, 0.2056, 0.5779, 0.3333, 0.5904, 0.3701, 0.5583, 0.3701, 0.5491, 0.3333, 0.8668, 0.2453, 0.8419, 0.2248, 0.8548, 0.2056, 0.8832, 0.2208, 0.5611, 0.3011, 0.5779, 0.3333, 0.5491, 0.3333, 0.5366, 0.3011, 0.5779, 0.5699, 0.5611, 0.6021, 0.5366, 0.6021, 0.5491, 0.5699, 0.659, 0.5244, 0.6341, 0.5449, 0.6177, 0.5204, 0.6462, 0.5052, 0.5904, 0.5331, 0.5779, 0.5699, 0.5491, 0.5699, 0.5583, 0.5331, 0.6875, 0.5011, 0.659, 0.5244, 0.6462, 0.5052, 0.6786, 0.4878, 0.5981, 0.4931, 0.5904, 0.5331, 0.5583, 0.5331, 0.564, 0.4931, 0.7184, 0.4758, 0.6875, 0.5011, 0.6786, 0.4878, 0.7138, 0.469, 0.6007, 0.4516, 0.5981, 0.4931, 0.564, 0.4931, 0.566, 0.4516, 0.7826, 0.1762, 0.7505, 0.1498, 0.7871, 0.1694, 0.7494, 0.45, 0.7184, 0.4758, 0.7138, 0.469, 0.5981, 0.4101, 0.6007, 0.4516, 0.566, 0.4516, 0.564, 0.4101, 0.8134, 0.2015, 0.7826, 0.1762, 0.7871, 0.1694, 0.8223, 0.1882, 0.6786, 0.4878, 0.6462, 0.5052, 0.6373, 0.4837, 0.6725, 0.4731, 0.564, 0.4931, 0.5583, 0.5331, 0.5227, 0.5331, 0.5262, 0.4931, 0.7138, 0.469, 0.6786, 0.4878, 0.6725, 0.4731, 0.7107, 0.4615, 0.566, 0.4516, 0.564, 0.4931, 0.5262, 0.4931, 0.5274, 0.4516, 0.7871, 0.1694, 0.7505, 0.1498, 0.7902, 0.1619, 0.7494, 0.45, 0.7138, 0.469, 0.7107, 0.4615, 0.564, 0.4101, 0.566, 0.4516, 0.5274, 0.4516, 0.5262, 0.4101, 0.8223, 0.1882, 0.7871, 0.1694, 0.7902, 0.1619, 0.8284, 0.1735, 0.5583, 0.3701, 0.564, 0.4101, 0.5262, 0.4101, 0.5227, 0.3701, 0.8548, 0.2056, 0.8223, 0.1882, 0.8284, 0.1735, 0.8636, 0.1841, 0.5491, 0.3333, 0.5583, 0.3701, 0.5227, 0.3701, 0.517, 0.3333, 0.8832, 0.2208, 0.8548, 0.2056, 0.8636, 0.1841, 0.8945, 0.1935, 0.5366, 0.3011, 0.5491, 0.3333, 0.517, 0.3333, 0.5093, 0.3011, 0.5491, 0.5699, 0.5366, 0.6021, 0.5093, 0.6021, 0.517, 0.5699, 0.6462, 0.5052, 0.6177, 0.5204, 0.6064, 0.4931, 0.6373, 0.4837, 0.5583, 0.5331, 0.5491, 0.5699, 0.517, 0.5699, 0.5227, 0.5331, 0.8636, 0.1841, 0.8284, 0.1735, 0.8315, 0.1578, 0.8682, 0.1614, 0.517, 0.3333, 0.5227, 0.3701, 0.4849, 0.3701, 0.483, 0.3333, 0.8945, 0.1935, 0.8636, 0.1841, 0.8682, 0.1614, 0.9003, 0.1646, 0.5093, 0.3011, 0.517, 0.3333, 0.483, 0.3333, 0.4804, 0.3011, 0.517, 0.5699, 0.5093, 0.6021, 0.4804, 0.6021, 0.483, 0.5699, 0.6373, 0.4837, 0.6064, 0.4931, 0.6007, 0.4642, 0.6328, 0.461, 0.5227, 0.5331, 0.517, 0.5699, 0.483, 0.5699, 0.4849, 0.5331, 0.6725, 0.4731, 0.6373, 0.4837, 0.6328, 0.461, 0.6694, 0.4574, 0.5262, 0.4931, 0.5227, 0.5331, 0.4849, 0.5331, 0.4861, 0.4931, 0.7107, 0.4615, 0.6725, 0.4731, 0.6694, 0.4574, 0.7091, 0.4535, 0.5274, 0.4516, 0.5262, 0.4931, 0.4861, 0.4931, 0.4865, 0.4516, 0.7902, 0.1619, 0.7505, 0.1498, 0.7918, 0.1539, 0.7494, 0.45, 0.7107, 0.4615, 0.7091, 0.4535, 0.5262, 0.4101, 0.5274, 0.4516, 0.4865, 0.4516, 0.4861, 0.4101, 0.8284, 0.1735, 0.7902, 0.1619, 0.7918, 0.1539, 0.8315, 0.1578, 0.5227, 0.3701, 0.5262, 0.4101, 0.4861, 0.4101, 0.4849, 0.3701, 0.4861, 0.4931, 0.4849, 0.5331, 0.4463, 0.5331, 0.4451, 0.4931, 0.7091, 0.4535, 0.6694, 0.4574, 0.6694, 0.4414, 0.7091, 0.4453, 0.4865, 0.4516, 0.4861, 0.4931, 0.4451, 0.4931, 0.4447, 0.4516, 0.7918, 0.1539, 0.7505, 0.1498, 0.7918, 0.1457, 0.7494, 0.45, 0.7091, 0.4535, 0.7091, 0.4453, 0.4861, 0.4101, 0.4865, 0.4516, 0.4447, 0.4516, 0.4451, 0.4101, 0.8315, 0.1578, 0.7918, 0.1539, 0.7918, 0.1457, 0.8315, 0.1418, 0.4849, 0.3701, 0.4861, 0.4101, 0.4451, 0.4101, 0.4463, 0.3701, 0.8682, 0.1614, 0.8315, 0.1578, 0.8315, 0.1418, 0.8682, 0.1382, 0.483, 0.3333, 0.4849, 0.3701, 0.4463, 0.3701, 0.4483, 0.3333, 0.9003, 0.1646, 0.8682, 0.1614, 0.8682, 0.1382, 0.9003, 0.135, 0.4804, 0.3011, 0.483, 0.3333, 0.4483, 0.3333, 0.4509, 0.3011, 0.483, 0.5699, 0.4804, 0.6021, 0.4509, 0.6021, 0.4483, 0.5699, 0.6328, 0.461, 0.6007, 0.4642, 0.6007, 0.4347, 0.6328, 0.4378, 0.4849, 0.5331, 0.483, 0.5699, 0.4483, 0.5699, 0.4463, 0.5331, 0.6694, 0.4574, 0.6328, 0.461, 0.6328, 0.4378, 0.6694, 0.4414, 0.4483, 0.3333, 0.4463, 0.3701, 0.4085, 0.3701, 0.4142, 0.3333, 0.9003, 0.135, 0.8682, 0.1382, 0.8636, 0.1155, 0.8945, 0.1061, 0.4509, 0.3011, 0.4483, 0.3333, 0.4142, 0.3333, 0.4219, 0.3011, 0.4483, 0.5699, 0.4509, 0.6021, 0.4219, 0.6021, 0.4142, 0.5699, 0.6328, 0.4378, 0.6007, 0.4347, 0.6064, 0.4057, 0.6373, 0.4151, 0.4463, 0.5331, 0.4483, 0.5699, 0.4142, 0.5699, 0.4085, 0.5331, 0.6694, 0.4414, 0.6328, 0.4378, 0.6373, 0.4151, 0.6725, 0.4258, 0.4451, 0.4931, 0.4463, 0.5331, 0.4085, 0.5331, 0.405, 0.4931, 0.7091, 0.4453, 0.6694, 0.4414, 0.6725, 0.4258, 0.7107, 0.4374, 0.4447, 0.4516, 0.4451, 0.4931, 0.405, 0.4931, 0.4038, 0.4516, 0.7918, 0.1457, 0.7505, 0.1498, 0.7902, 0.1377, 0.7494, 0.45, 0.7091, 0.4453, 0.7107, 0.4374, 0.4451, 0.4101, 0.4447, 0.4516, 0.4038, 0.4516, 0.405, 0.4101, 0.8315, 0.1418, 0.7918, 0.1457, 0.7902, 0.1377, 0.8284, 0.1262, 0.4463, 0.3701, 0.4451, 0.4101, 0.405, 0.4101, 0.4085, 0.3701, 0.8682, 0.1382, 0.8315, 0.1418, 0.8284, 0.1262, 0.8636, 0.1155, 0.7107, 0.4374, 0.6725, 0.4258, 0.6786, 0.411, 0.7138, 0.4298, 0.4038, 0.4516, 0.405, 0.4931, 0.3672, 0.4931, 0.3653, 0.4516, 0.7902, 0.1377, 0.7505, 0.1498, 0.7871, 0.1302, 0.7494, 0.45, 0.7107, 0.4374, 0.7138, 0.4298, 0.405, 0.4101, 0.4038, 0.4516, 0.3653, 0.4516, 0.3672, 0.4101, 0.8284, 0.1262, 0.7902, 0.1377, 0.7871, 0.1302, 0.8223, 0.1114, 0.4085, 0.3701, 0.405, 0.4101, 0.3672, 0.4101, 0.3729, 0.3701, 0.8636, 0.1155, 0.8284, 0.1262, 0.8223, 0.1114, 0.8548, 0.09405, 0.4142, 0.3333, 0.4085, 0.3701, 0.3729, 0.3701, 0.3822, 0.3333, 0.8945, 0.1061, 0.8636, 0.1155, 0.8548, 0.09405, 0.8832, 0.07885, 0.4219, 0.3011, 0.4142, 0.3333, 0.3822, 0.3333, 0.3947, 0.3011, 0.4142, 0.5699, 0.4219, 0.6021, 0.3947, 0.6021, 0.3822, 0.5699, 0.6373, 0.4151, 0.6064, 0.4057, 0.6177, 0.3785, 0.6462, 0.3937, 0.4085, 0.5331, 0.4142, 0.5699, 0.3822, 0.5699, 0.3729, 0.5331, 0.6725, 0.4258, 0.6373, 0.4151, 0.6462, 0.3937, 0.6786, 0.411, 0.405, 0.4931, 0.4085, 0.5331, 0.3729, 0.5331, 0.3672, 0.4931, 0.3947, 0.3011, 0.3822, 0.3333, 0.3533, 0.3333, 0.3701, 0.3011, 0.3822, 0.5699, 0.3947, 0.6021, 0.3701, 0.6021, 0.3533, 0.5699, 0.6462, 0.3937, 0.6177, 0.3785, 0.6341, 0.3539, 0.659, 0.3744, 0.3729, 0.5331, 0.3822, 0.5699, 0.3533, 0.5699, 0.3408, 0.5331, 0.6786, 0.411, 0.6462, 0.3937, 0.659, 0.3744, 0.6875, 0.3977, 0.3672, 0.4931, 0.3729, 0.5331, 0.3408, 0.5331, 0.3332, 0.4931, 0.7138, 0.4298, 0.6786, 0.411, 0.6875, 0.3977, 0.7184, 0.4231, 0.3653, 0.4516, 0.3672, 0.4931, 0.3332, 0.4931, 0.3306, 0.4516, 0.7871, 0.1302, 0.7505, 0.1498, 0.7826, 0.1235, 0.7494, 0.45, 0.7138, 0.4298, 0.7184, 0.4231, 0.3672, 0.4101, 0.3653, 0.4516, 0.3306, 0.4516, 0.3332, 0.4101, 0.8223, 0.1114, 0.7871, 0.1302, 0.7826, 0.1235, 0.8134, 0.09812, 0.3729, 0.3701, 0.3672, 0.4101, 0.3332, 0.4101, 0.3408, 0.3701, 0.8548, 0.09405, 0.8223, 0.1114, 0.8134, 0.09812, 0.8419, 0.07477, 0.3822, 0.3333, 0.3729, 0.3701, 0.3408, 0.3701, 0.3533, 0.3333, 0.8832, 0.07885, 0.8548, 0.09405, 0.8419, 0.07477, 0.8668, 0.05431, 0.7826, 0.1235, 0.7505, 0.1498, 0.7768, 0.1177, 0.7494, 0.45, 0.7184, 0.4231, 0.7241, 0.4173, 0.3332, 0.4101, 0.3306, 0.4516, 0.3011, 0.4516, 0.3042, 0.4101, 0.8134, 0.09812, 0.7826, 0.1235, 0.7768, 0.1177, 0.8021, 0.08683, 0.3408, 0.3701, 0.3332, 0.4101, 0.3042, 0.4101, 0.3136, 0.3701, 0.8419, 0.07477, 0.8134, 0.09812, 0.8021, 0.08683, 0.8255, 0.05838, 0.3533, 0.3333, 0.3408, 0.3701, 0.3136, 0.3701, 0.3288, 0.3333, 0.8668, 0.05431, 0.8419, 0.07477, 0.8255, 0.05838, 0.846, 0.03344, 0.6341, 0.3539, 0.6136, 0.3371, 0.6382, 0.3126, 0.655, 0.3331, 0.8873, 0.03751, 0.8668, 0.05431, 0.846, 0.03344, 0.8628, 0.01298, 0.659, 0.3744, 0.6341, 0.3539, 0.655, 0.3331, 0.6754, 0.358, 0.3408, 0.5331, 0.3533, 0.5699, 0.3288, 0.5699, 0.3136, 0.5331, 0.6875, 0.3977, 0.659, 0.3744, 0.6754, 0.358, 0.6988, 0.3864, 0.3332, 0.4931, 0.3408, 0.5331, 0.3136, 0.5331, 0.3042, 0.4931, 0.7184, 0.4231, 0.6875, 0.3977, 0.6988, 0.3864, 0.7241, 0.4173, 0.3306, 0.4516, 0.3332, 0.4931, 0.3042, 0.4931, 0.3011, 0.4516, 0.2768, 0.5948, 0.2601, 0.627, 0.2355, 0.627, 0.248, 0.5948, 0.6754, 0.358, 0.655, 0.3331, 0.6795, 0.3167, 0.6947, 0.3451, 0.2893, 0.5579, 0.2768, 0.5948, 0.248, 0.5948, 0.2573, 0.5579, 0.6988, 0.3864, 0.6754, 0.358, 0.6947, 0.3451, 0.7121, 0.3776, 0.297, 0.518, 0.2893, 0.5579, 0.2573, 0.5579, 0.263, 0.518, 0.7241, 0.4173, 0.6988, 0.3864, 0.7121, 0.3776, 0.7309, 0.4128, 0.2996, 0.4765, 0.297, 0.518, 0.263, 0.518, 0.2649, 0.4765, 0.7768, 0.1177, 0.7505, 0.1498, 0.77, 0.1132, 0.7494, 0.45, 0.7241, 0.4173, 0.7309, 0.4128, 0.297, 0.435, 0.2996, 0.4765, 0.2649, 0.4765, 0.263, 0.435, 0.8021, 0.08683, 0.7768, 0.1177, 0.77, 0.1132, 0.7889, 0.07796, 0.2893, 0.395, 0.297, 0.435, 0.263, 0.435, 0.2573, 0.395, 0.8255, 0.05838, 0.8021, 0.08683, 0.7889, 0.07796, 0.8062, 0.0455, 0.2768, 0.3582, 0.2893, 0.395, 0.2573, 0.395, 0.248, 0.3582, 0.846, 0.03344, 0.8255, 0.05838, 0.8062, 0.0455, 0.8214, 0.01705, 0.2601, 0.326, 0.2768, 0.3582, 0.248, 0.3582, 0.2355, 0.326, 0.4206, 0.656, 0.4229, 0.6444, 0.4803, 0.6619, 0.4229, 0.6444, 0.4274, 0.6336, 0.4803, 0.6619, 0.4274, 0.6336, 0.4339, 0.6238, 0.4803, 0.6619, 0.4339, 0.6238, 0.4422, 0.6155, 0.4803, 0.6619, 0.4422, 0.6155, 0.452, 0.6089, 0.4803, 0.6619, 0.452, 0.6089, 0.4629, 0.6044, 0.4803, 0.6619, 0.4629, 0.6044, 0.4745, 0.6021, 0.4803, 0.6619, 0.4745, 0.6021, 0.4862, 0.6021, 0.4803, 0.6619, 0.4862, 0.6021, 0.4978, 0.6044, 0.4803, 0.6619, 0.4978, 0.6044, 0.5087, 0.6089, 0.4803, 0.6619, 0.5087, 0.6089, 0.5184, 0.6155, 0.4803, 0.6619, 0.5184, 0.6155, 0.5268, 0.6238, 0.4803, 0.6619, 0.5268, 0.6238, 0.5333, 0.6336, 0.4803, 0.6619, 0.5333, 0.6336, 0.5378, 0.6444, 0.4803, 0.6619, 0.5378, 0.6444, 0.5401, 0.656, 0.4803, 0.6619, 0.5401, 0.656, 0.5401, 0.6678, 0.4803, 0.6619, 0.5401, 0.6678, 0.5378, 0.6793, 0.4803, 0.6619, 0.5378, 0.6793, 0.5333, 0.6902, 0.4803, 0.6619, 0.5333, 0.6902, 0.5268, 0.7, 0.4803, 0.6619, 0.5268, 0.7, 0.5184, 0.7083, 0.4803, 0.6619, 0.5184, 0.7083, 0.5087, 0.7148, 0.4803, 0.6619, 0.5087, 0.7148, 0.4978, 0.7193, 0.4803, 0.6619, 0.4978, 0.7193, 0.4862, 0.7216, 0.4803, 0.6619, 0.4862, 0.7216, 0.4745, 0.7216, 0.4803, 0.6619, 0.4745, 0.7216, 0.4629, 0.7193, 0.4803, 0.6619, 0.4629, 0.7193, 0.452, 0.7148, 0.4803, 0.6619, 0.452, 0.7148, 0.4422, 0.7083, 0.4803, 0.6619, 0.4422, 0.7083, 0.4339, 0.7, 0.4803, 0.6619, 0.4339, 0.7, 0.4274, 0.6902, 0.4803, 0.6619, 0.4274, 0.6902, 0.4229, 0.6793, 0.4803, 0.6619, 0.4229, 0.6793, 0.4206, 0.6678, 0.4803, 0.6619, 0.4206, 0.6678, 0.4206, 0.656, 0.4803, 0.6619, 0.3011, 0.6678, 0.3011, 0.656, 0.3608, 0.6619, 0.3011, 0.656, 0.3034, 0.6444, 0.3608, 0.6619, 0.3034, 0.6444, 0.3079, 0.6336, 0.3608, 0.6619, 0.3079, 0.6336, 0.3144, 0.6238, 0.3608, 0.6619, 0.3144, 0.6238, 0.3227, 0.6155, 0.3608, 0.6619, 0.3227, 0.6155, 0.3325, 0.6089, 0.3608, 0.6619, 0.3325, 0.6089, 0.3434, 0.6044, 0.3608, 0.6619, 0.3434, 0.6044, 0.3549, 0.6021, 0.3608, 0.6619, 0.3549, 0.6021, 0.3667, 0.6021, 0.3608, 0.6619, 0.3667, 0.6021, 0.3783, 0.6044, 0.3608, 0.6619, 0.3783, 0.6044, 0.3891, 0.6089, 0.3608, 0.6619, 0.3891, 0.6089, 0.3989, 0.6155, 0.3608, 0.6619, 0.3989, 0.6155, 0.4072, 0.6238, 0.3608, 0.6619, 0.4072, 0.6238, 0.4138, 0.6336, 0.3608, 0.6619, 0.4138, 0.6336, 0.4183, 0.6444, 0.3608, 0.6619, 0.4183, 0.6444, 0.4206, 0.656, 0.3608, 0.6619, 0.4206, 0.656, 0.4206, 0.6678, 0.3608, 0.6619, 0.4206, 0.6678, 0.4183, 0.6793, 0.3608, 0.6619, 0.4183, 0.6793, 0.4138, 0.6902, 0.3608, 0.6619, 0.4138, 0.6902, 0.4072, 0.7, 0.3608, 0.6619, 0.4072, 0.7, 0.3989, 0.7083, 0.3608, 0.6619, 0.3989, 0.7083, 0.3891, 0.7148, 0.3608, 0.6619, 0.3891, 0.7148, 0.3783, 0.7193, 0.3608, 0.6619, 0.3783, 0.7193, 0.3667, 0.7216, 0.3608, 0.6619, 0.3667, 0.7216, 0.3549, 0.7216, 0.3608, 0.6619, 0.3549, 0.7216, 0.3434, 0.7193, 0.3608, 0.6619, 0.3434, 0.7193, 0.3325, 0.7148, 0.3608, 0.6619, 0.3325, 0.7148, 0.3227, 0.7083, 0.3608, 0.6619, 0.3227, 0.7083, 0.3144, 0.7, 0.3608, 0.6619, 0.3144, 0.7, 0.3079, 0.6902, 0.3608, 0.6619, 0.3079, 0.6902, 0.3034, 0.6793, 0.3608, 0.6619])
me_cylinder.materials.append(mat_material)
me_cylinder.use_remesh_fix_poles = True
me_cylinder.use_remesh_preserve_attributes = False
me_cylinder.use_mirror_vertex_groups = False
me_cylinder.update()

# ---- objects
ob_light = bpy.data.objects.new('Light', light_light)
ob_camera = bpy.data.objects.new('Camera', cam_camera)
ob_cylinder = bpy.data.objects.new('Cylinder', me_cylinder)

# ---- transforms, parenting, visibility, modifiers, constraints
ob_light.location = (4.076, 1.005, 5.904)
ob_light.rotation_euler = (0.6503, 0.05522, 1.866)
ob_light.lock_rotations_4d = False
ob_light.empty_display_type = 'ARROWS'
ob_light.color = (0.0, 0.0, 0.0, 0.0)
ob_light.lineart.crease_threshold = 0.0
ob_camera.location = (7.359, -6.926, 4.958)
ob_camera.rotation_euler = (1.109, 0.0, 0.8149)
ob_camera.lock_rotations_4d = False
ob_camera.empty_display_type = 'ARROWS'
ob_camera.color = (0.0, 0.0, 0.0, 0.0)
ob_camera.display_type = 'WIRE'
ob_camera.lineart.crease_threshold = 0.0
ob_cylinder.location = (0.0, 0.0, 0.0)
ob_cylinder.rotation_euler = (1.362, 1.649, 1.361)
ob_cylinder.scale = (0.2704, 0.2704, 0.2704)
ob_cylinder.lineart.crease_threshold = 0.0

# ---- collection membership
col_collection.objects.link(ob_light)
col_collection.objects.link(ob_camera)
col_collection.objects.link(ob_cylinder)

# ---- scene / render settings (as saved in the file)
scene.camera = ob_camera
scene.frame_start = 1; scene.frame_end = 250; scene.frame_set(1)
scene.render.engine = 'BLENDER_EEVEE_NEXT'
scene.cycles.use_denoising = False
scene.cycles.samples = 128
scene.cycles.sampling_pattern = 'TABULATED_SOBOL'
scene.cycles.use_adaptive_sampling = False
scene.cycles.use_light_tree = False
scene.view_settings.view_transform = 'Filmic'
bpy.context.view_layer.update()
